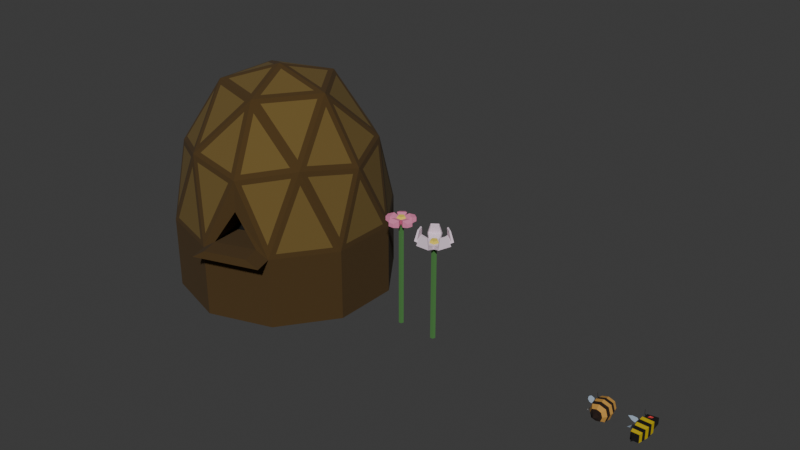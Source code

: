 # Source: CreativeCoding_Assets.blend  (saved by Blender 4.5.87; exported with 4.5.12 LTS)
import bpy
from mathutils import Matrix  # noqa: F401  (used for matrix-valued properties, if any)

bpy.ops.wm.read_factory_settings(use_empty=True)
scene = bpy.context.scene
scene.name = 'Scene'

# ---- collections
col_collection = bpy.data.collections.new('Collection'); scene.collection.children.link(col_collection)

# ---- materials (node trees are filled in below, after node groups)
mat_waspblack = bpy.data.materials.new('WaspBlack')
mat_waspyellow = bpy.data.materials.new('WaspYellow')
mat_waspeye = bpy.data.materials.new('WaspEye')
mat_beeblack = bpy.data.materials.new('BeeBlack')
mat_beeyellow = bpy.data.materials.new('BeeYellow')
mat_beewings = bpy.data.materials.new('BeeWings')
mat_beehivebrown = bpy.data.materials.new('BeehiveBrown')
mat_beehiveblack = bpy.data.materials.new('BeehiveBlack')
mat_beehivebrownlight = bpy.data.materials.new('BeehiveBrownLight')
mat_flowersgreen = bpy.data.materials.new('FlowersGreen')
mat_flowerpink = bpy.data.materials.new('FlowerPink')
mat_floweryellow = bpy.data.materials.new('FlowerYellow')
mat_flowerwhite = bpy.data.materials.new('FlowerWhite')

# ---- material node trees
mat_waspblack.use_nodes = True; mat_waspblack.node_tree.nodes.clear()
_N = mat_waspblack.node_tree.nodes; _L = mat_waspblack.node_tree.links
n0 = _N.new('ShaderNodeBsdfPrincipled'); n0.name = 'Principled BSDF'; n0.location = (-200, 100)
n0.inputs[0].default_value = (0.0, 0.0, 0.0, 1.0)
n0.inputs[2].default_value = 1.0
n1 = _N.new('ShaderNodeOutputMaterial'); n1.name = 'Material Output'; n1.location = (200, 100)
_L.new(n0.outputs[0], n1.inputs[0])
n1.is_active_output = True
mat_waspyellow.use_nodes = True; mat_waspyellow.node_tree.nodes.clear()
_N = mat_waspyellow.node_tree.nodes; _L = mat_waspyellow.node_tree.links
n0 = _N.new('ShaderNodeBsdfPrincipled'); n0.name = 'Principled BSDF'; n0.location = (-200, 100)
n0.inputs[0].default_value = (0.5574, 0.4155, 0.0, 1.0)
n0.inputs[2].default_value = 1.0
n1 = _N.new('ShaderNodeOutputMaterial'); n1.name = 'Material Output'; n1.location = (200, 100)
_L.new(n0.outputs[0], n1.inputs[0])
n1.is_active_output = True
mat_waspeye.use_nodes = True; mat_waspeye.node_tree.nodes.clear()
_N = mat_waspeye.node_tree.nodes; _L = mat_waspeye.node_tree.links
n0 = _N.new('ShaderNodeBsdfPrincipled'); n0.name = 'Principled BSDF'; n0.location = (-200, 100)
n0.inputs[0].default_value = (0.6432, 0.04292, 0.04292, 1.0)
n0.inputs[2].default_value = 1.0
n1 = _N.new('ShaderNodeOutputMaterial'); n1.name = 'Material Output'; n1.location = (200, 100)
_L.new(n0.outputs[0], n1.inputs[0])
n1.is_active_output = True
mat_beeblack.use_nodes = True; mat_beeblack.node_tree.nodes.clear()
_N = mat_beeblack.node_tree.nodes; _L = mat_beeblack.node_tree.links
n0 = _N.new('ShaderNodeBsdfPrincipled'); n0.name = 'Principled BSDF'; n0.location = (-200, 100)
n0.inputs[0].default_value = (0.01465, 0.005221, 0.002219, 1.0)
n0.inputs[2].default_value = 1.0
n1 = _N.new('ShaderNodeOutputMaterial'); n1.name = 'Material Output'; n1.location = (200, 100)
_L.new(n0.outputs[0], n1.inputs[0])
n1.is_active_output = True
mat_beeyellow.use_nodes = True; mat_beeyellow.node_tree.nodes.clear()
_N = mat_beeyellow.node_tree.nodes; _L = mat_beeyellow.node_tree.links
n0 = _N.new('ShaderNodeBsdfPrincipled'); n0.name = 'Principled BSDF'; n0.location = (-200, 100)
n0.inputs[0].default_value = (0.5577, 0.2865, 0.05578, 1.0)
n0.inputs[2].default_value = 1.0
n1 = _N.new('ShaderNodeOutputMaterial'); n1.name = 'Material Output'; n1.location = (200, 100)
_L.new(n0.outputs[0], n1.inputs[0])
n1.is_active_output = True
mat_beewings.use_nodes = True; mat_beewings.node_tree.nodes.clear()
_N = mat_beewings.node_tree.nodes; _L = mat_beewings.node_tree.links
n0 = _N.new('ShaderNodeBsdfPrincipled'); n0.name = 'Principled BSDF'; n0.location = (-200, 100)
n0.inputs[0].default_value = (0.346, 0.4389, 0.5577, 1.0)
n0.inputs[2].default_value = 1.0
n1 = _N.new('ShaderNodeOutputMaterial'); n1.name = 'Material Output'; n1.location = (200, 100)
_L.new(n0.outputs[0], n1.inputs[0])
n1.is_active_output = True
mat_beehivebrown.use_nodes = True; mat_beehivebrown.node_tree.nodes.clear()
_N = mat_beehivebrown.node_tree.nodes; _L = mat_beehivebrown.node_tree.links
n0 = _N.new('ShaderNodeBsdfPrincipled'); n0.name = 'Principled BSDF'; n0.location = (-200, 100)
n0.inputs[0].default_value = (0.06594, 0.03455, 0.00614, 1.0)
n0.inputs[2].default_value = 1.0
n1 = _N.new('ShaderNodeOutputMaterial'); n1.name = 'Material Output'; n1.location = (200, 100)
_L.new(n0.outputs[0], n1.inputs[0])
n1.is_active_output = True
mat_beehiveblack.use_nodes = True; mat_beehiveblack.node_tree.nodes.clear()
_N = mat_beehiveblack.node_tree.nodes; _L = mat_beehiveblack.node_tree.links
n0 = _N.new('ShaderNodeBsdfPrincipled'); n0.name = 'Principled BSDF'; n0.location = (-200, 100)
n0.inputs[0].default_value = (0.0, 0.0, 0.0, 1.0)
n0.inputs[2].default_value = 1.0
n1 = _N.new('ShaderNodeOutputMaterial'); n1.name = 'Material Output'; n1.location = (200, 100)
_L.new(n0.outputs[0], n1.inputs[0])
n1.is_active_output = True
mat_beehivebrownlight.use_nodes = True; mat_beehivebrownlight.node_tree.nodes.clear()
_N = mat_beehivebrownlight.node_tree.nodes; _L = mat_beehivebrownlight.node_tree.links
n0 = _N.new('ShaderNodeBsdfPrincipled'); n0.name = 'Principled BSDF'; n0.location = (-200, 100)
n0.inputs[0].default_value = (0.141, 0.09052, 0.02035, 1.0)
n0.inputs[2].default_value = 1.0
n1 = _N.new('ShaderNodeOutputMaterial'); n1.name = 'Material Output'; n1.location = (200, 100)
_L.new(n0.outputs[0], n1.inputs[0])
n1.is_active_output = True
mat_flowersgreen.use_nodes = True; mat_flowersgreen.node_tree.nodes.clear()
_N = mat_flowersgreen.node_tree.nodes; _L = mat_flowersgreen.node_tree.links
n0 = _N.new('ShaderNodeBsdfPrincipled'); n0.name = 'Principled BSDF'; n0.location = (-200, 100)
n0.inputs[0].default_value = (0.06894, 0.214, 0.05311, 1.0)
n0.inputs[2].default_value = 1.0
n1 = _N.new('ShaderNodeOutputMaterial'); n1.name = 'Material Output'; n1.location = (200, 100)
_L.new(n0.outputs[0], n1.inputs[0])
n1.is_active_output = True
mat_flowerpink.use_nodes = True; mat_flowerpink.node_tree.nodes.clear()
_N = mat_flowerpink.node_tree.nodes; _L = mat_flowerpink.node_tree.links
n0 = _N.new('ShaderNodeBsdfPrincipled'); n0.name = 'Principled BSDF'; n0.location = (-200, 100)
n0.inputs[0].default_value = (0.8, 0.2441, 0.4169, 1.0)
n0.inputs[2].default_value = 1.0
n1 = _N.new('ShaderNodeOutputMaterial'); n1.name = 'Material Output'; n1.location = (200, 100)
_L.new(n0.outputs[0], n1.inputs[0])
n1.is_active_output = True
mat_floweryellow.use_nodes = True; mat_floweryellow.node_tree.nodes.clear()
_N = mat_floweryellow.node_tree.nodes; _L = mat_floweryellow.node_tree.links
n0 = _N.new('ShaderNodeBsdfPrincipled'); n0.name = 'Principled BSDF'; n0.location = (-200, 100)
n0.inputs[0].default_value = (0.8, 0.641, 0.08282, 1.0)
n0.inputs[2].default_value = 1.0
n1 = _N.new('ShaderNodeOutputMaterial'); n1.name = 'Material Output'; n1.location = (200, 100)
_L.new(n0.outputs[0], n1.inputs[0])
n1.is_active_output = True
mat_flowerwhite.use_nodes = True; mat_flowerwhite.node_tree.nodes.clear()
_N = mat_flowerwhite.node_tree.nodes; _L = mat_flowerwhite.node_tree.links
n0 = _N.new('ShaderNodeBsdfPrincipled'); n0.name = 'Principled BSDF'; n0.location = (-200, 100)
n0.inputs[0].default_value = (0.8, 0.6475, 0.7601, 1.0)
n0.inputs[2].default_value = 1.0
n1 = _N.new('ShaderNodeOutputMaterial'); n1.name = 'Material Output'; n1.location = (200, 100)
_L.new(n0.outputs[0], n1.inputs[0])
n1.is_active_output = True

# ---- world
world_world = bpy.data.worlds.new('World'); scene.world = world_world
world_world.use_nodes = True; world_world.node_tree.nodes.clear()
_N = world_world.node_tree.nodes; _L = world_world.node_tree.links
n0 = _N.new('ShaderNodeOutputWorld'); n0.name = 'World Output'; n0.location = (300, 300)
n1 = _N.new('ShaderNodeBackground'); n1.name = 'Background'; n1.location = (10, 300)
n1.inputs[0].default_value = (0.05088, 0.05088, 0.05088, 1.0)
_L.new(n1.outputs[0], n0.inputs[0])
n0.is_active_output = True
world_world.color = (0.05088, 0.05088, 0.05088)
world_world.sun_shadow_jitter_overblur = 0.0

# ---- meshes
me_cube_003 = bpy.data.meshes.new('Cube.003')
me_cube_003.from_pydata([(0.2748, 1.823, -0.9843), (-0.5275, 1.73, -0.9344), (0.2774, 2.637, -0.7689), (-0.3283, 2.314, -1.003), (0.2748, 1.823, 0.9843), (-0.5275, 1.73, 0.9344), (0.2774, 2.637, 0.7689), (-0.3283, 2.314, 1.003), (1.201, 1.029, -1.201), (-1.201, 1.029, -1.201), (-1.201, 1.029, 1.201), (1.201, 1.029, 1.201), (1.201, -0.9668, -1.201), (-1.201, -0.9668, -1.201), (-1.201, -0.9668, 1.201), (1.201, -0.9668, 1.201), (0.8808, -3.693, -0.8808), (-0.8808, -3.693, -0.8808), (-0.8808, -3.693, 0.8808), (0.8808, -3.693, 0.8808), (0.2735, -4.329, -0.2735), (-0.2735, -4.329, -0.2735), (-0.2735, -4.329, 0.2735), (0.2735, -4.329, 0.2735), (-2.386e-07, -5.266, 1.067e-14), (-1.201, 0.03094, -1.201), (-1.201, 0.03094, 1.201), (1.201, 0.03094, 1.201), (1.201, 0.03094, -1.201), (1.089, -1.921, 1.089), (1.089, -1.921, -1.089), (-1.089, -1.921, -1.089), (-1.089, -1.921, 1.089), (0.9848, -2.807, 0.9848), (0.9848, -2.807, -0.9848), (-0.9848, -2.807, -0.9848), (-0.9848, -2.807, 0.9848), (1.0, 3.24, -0.6841), (1.0, 1.24, -1.0), (-1.0, 1.24, -1.0), (-1.0, 2.481, -1.0), (-1.0, 2.481, 1.0), (1.0, 3.24, 0.6841), (1.0, 1.24, 1.0), (-1.0, 1.24, 1.0)], [], [(0, 1, 3, 2), (37, 40, 41, 42), (6, 7, 5, 4), (44, 39, 9, 10), (37, 42, 43, 38), (41, 40, 39, 44), (26, 25, 13, 14), (43, 44, 10, 11), (39, 38, 8, 9), (38, 43, 11, 8), (34, 33, 19, 16), (27, 26, 14, 15), (28, 27, 15, 12), (25, 28, 12, 13), (17, 16, 20, 21), (35, 34, 16, 17), (36, 35, 17, 18), (33, 36, 18, 19), (22, 21, 24), (18, 17, 21, 22), (19, 18, 22, 23), (16, 19, 23, 20), (23, 22, 24), (20, 23, 24), (21, 20, 24), (9, 8, 28, 25), (8, 11, 27, 28), (11, 10, 26, 27), (10, 9, 25, 26), (15, 14, 32, 29), (14, 13, 31, 32), (13, 12, 30, 31), (12, 15, 29, 30), (29, 32, 36, 33), (32, 31, 35, 36), (31, 30, 34, 35), (30, 29, 33, 34), (0, 2, 37, 38), (1, 0, 38, 39), (3, 1, 39, 40), (2, 3, 40, 37), (7, 6, 42, 41), (6, 4, 43, 42), (5, 7, 41, 44), (4, 5, 44, 43)])
me_cube_003.polygons.foreach_set('material_index', [2, 0, 2, 0, 0, 0, 0, 0, 0, 0, 1, 0, 0, 0, 0, 1, 1, 1, 0, 0, 0, 0, 0, 0, 0, 1, 1, 1, 1, 1, 1, 1, 1, 0, 0, 0, 0, 0, 0, 0, 0, 0, 0, 0, 0])
_uv = me_cube_003.uv_layers.new(name='UVMap')
_uv.uv.foreach_set('vector', [0.4274, 0.05873, 0.5727, 0.0751, 0.5728, 0.1732, 0.4272, 0.1898, 0.375, 0.25, 0.625, 0.25, 0.625, 0.5, 0.375, 0.5, 0.4272, 0.5602, 0.5728, 0.5768, 0.5727, 0.6749, 0.4274, 0.6913, 0.625, 0.75, 0.875, 0.75, 0.875, 0.75, 0.625, 0.75, 0.125, 0.5, 0.375, 0.5, 0.375, 0.75, 0.125, 0.75, 0.625, 0.5, 0.875, 0.5, 0.875, 0.75, 0.625, 0.75, 0.625, 0.75, 0.875, 0.75, 0.875, 0.75, 0.625, 0.75, 0.375, 0.75, 0.625, 0.75, 0.625, 0.75, 0.375, 0.75, 0.625, 0.0, 0.375, 0.0, 0.375, 0.0, 0.625, 0.0, 0.125, 0.75, 0.375, 0.75, 0.375, 0.75, 0.125, 0.75, 0.125, 0.75, 0.375, 0.75, 0.375, 0.75, 0.125, 0.75, 0.375, 0.75, 0.625, 0.75, 0.625, 0.75, 0.375, 0.75, 0.125, 0.75, 0.375, 0.75, 0.375, 0.75, 0.125, 0.75, 0.625, 0.0, 0.375, 0.0, 0.375, 0.0, 0.625, 0.0, 0.625, 0.0, 0.375, 0.0, 0.375, 0.0, 0.625, 0.0, 0.625, 0.0, 0.375, 0.0, 0.375, 0.0, 0.625, 0.0, 0.625, 0.75, 0.875, 0.75, 0.875, 0.75, 0.625, 0.75, 0.375, 0.75, 0.625, 0.75, 0.625, 0.75, 0.375, 0.75, 0.625, 0.75, 0.875, 0.75, 0.625, 0.75, 0.625, 0.75, 0.875, 0.75, 0.875, 0.75, 0.625, 0.75, 0.375, 0.75, 0.625, 0.75, 0.625, 0.75, 0.375, 0.75, 0.125, 0.75, 0.375, 0.75, 0.375, 0.75, 0.125, 0.75, 0.375, 0.75, 0.625, 0.75, 0.375, 0.75, 0.125, 0.75, 0.375, 0.75, 0.125, 0.75, 0.625, 0.0, 0.375, 0.0, 0.625, 0.0, 0.625, 0.0, 0.375, 0.0, 0.375, 0.0, 0.625, 0.0, 0.125, 0.75, 0.375, 0.75, 0.375, 0.75, 0.125, 0.75, 0.375, 0.75, 0.625, 0.75, 0.625, 0.75, 0.375, 0.75, 0.625, 0.75, 0.875, 0.75, 0.875, 0.75, 0.625, 0.75, 0.375, 0.75, 0.625, 0.75, 0.625, 0.75, 0.375, 0.75, 0.625, 0.75, 0.875, 0.75, 0.875, 0.75, 0.625, 0.75, 0.625, 0.0, 0.375, 0.0, 0.375, 0.0, 0.625, 0.0, 0.125, 0.75, 0.375, 0.75, 0.375, 0.75, 0.125, 0.75, 0.375, 0.75, 0.625, 0.75, 0.625, 0.75, 0.375, 0.75, 0.625, 0.75, 0.875, 0.75, 0.875, 0.75, 0.625, 0.75, 0.625, 0.0, 0.375, 0.0, 0.375, 0.0, 0.625, 0.0, 0.125, 0.75, 0.375, 0.75, 0.375, 0.75, 0.125, 0.75, 0.4274, 0.05873, 0.4272, 0.1898, 0.375, 0.25, 0.375, 0.0, 0.5727, 0.0751, 0.4274, 0.05873, 0.375, 0.0, 0.625, 0.0, 0.5728, 0.1732, 0.5727, 0.0751, 0.625, 0.0, 0.625, 0.25, 0.4272, 0.1898, 0.5728, 0.1732, 0.625, 0.25, 0.375, 0.25, 0.5728, 0.5768, 0.4272, 0.5602, 0.375, 0.5, 0.625, 0.5, 0.4272, 0.5602, 0.4274, 0.6913, 0.375, 0.75, 0.375, 0.5, 0.5727, 0.6749, 0.5728, 0.5768, 0.625, 0.5, 0.625, 0.75, 0.4274, 0.6913, 0.5727, 0.6749, 0.625, 0.75, 0.375, 0.75])
me_cube_003.materials.append(mat_waspblack)
me_cube_003.materials.append(mat_waspyellow)
me_cube_003.materials.append(mat_waspeye)
me_cube_003.materials.append(None)
me_cube_003.update()
me_cube_004 = bpy.data.meshes.new('Cube.004')
me_cube_004.from_pydata([(0.9507, -2.459, -0.9507), (-0.9507, -2.459, -0.9507), (0.6051, 2.459, -0.6051), (-0.6051, 2.459, -0.6051), (0.9507, -2.459, 0.9507), (-0.9507, -2.459, 0.9507), (0.6051, 2.459, 0.6051), (-0.6051, 2.459, 0.6051), (0.7968, 2.459, -1.108e-07), (-0.7968, 2.459, 1.108e-07), (1.252, -2.459, -1.741e-07), (-1.252, -2.459, 1.741e-07), (-2.523e-07, -2.459, -1.252), (-3.264e-08, 2.459, -0.7968), (1.89e-07, 2.459, 0.7968), (9.593e-08, -2.459, 1.252), (-1.161e-07, -3.688, -1.147e-09), (8.376e-08, 2.635, -2.904e-14), (1.34, 1.693, -1.34), (1.575, -5.005e-08, -1.575), (1.409, -1.629, -1.409), (-1.409, -1.629, -1.409), (-1.575, 5.005e-08, -1.575), (-1.34, 1.693, -1.34), (1.409, -1.629, 1.409), (1.575, -5.005e-08, 1.575), (1.34, 1.693, 1.34), (-1.34, 1.693, 1.34), (-1.575, 5.005e-08, 1.575), (-1.409, -1.629, 1.409), (-1.765, 1.693, 2.455e-07), (-2.073, 6.59e-08, 2.883e-07), (-1.855, -1.629, 2.58e-07), (1.765, 1.693, -2.455e-07), (2.073, -6.59e-08, -2.883e-07), (1.855, -1.629, -2.58e-07), (2.993e-07, 1.693, 1.765), (2.883e-07, 1.368e-14, 2.073), (2.062e-07, -1.629, 1.855), (-3.098e-07, -1.629, -1.855), (-2.883e-07, -1.368e-14, -2.073), (-1.917e-07, 1.693, -1.765), (0.5388, -2.701, -0.5388), (-0.5388, -2.701, -0.5388), (0.5388, -2.701, 0.5388), (-0.5388, -2.701, 0.5388), (0.8079, -2.622, -1.124e-07), (-0.8079, -2.622, 1.124e-07), (-1.957e-07, -2.622, -0.8079), (2.901e-08, -2.622, 0.8079), (-1.686, 1.44, 0.3709), (-1.601, 1.44, 0.6042), (-2.842, 2.904, 0.8476), (-2.793, 2.904, 0.9822), (-2.269, 1.801, 0.6168), (-2.206, 1.801, 0.7907), (-2.269, 1.801, -0.6169), (-2.206, 1.801, -0.7907), (-2.842, 2.904, -0.8476), (-2.793, 2.904, -0.9822), (-1.686, 1.44, -0.371), (-1.601, 1.44, -0.6042), (1.457, 0.8464, -1.457), (-1.457, 0.8464, -1.457), (1.457, 0.8464, 1.457), (-1.457, 0.8464, 1.457), (-1.919, 0.8464, 2.669e-07), (1.919, 0.8464, -2.669e-07), (2.938e-07, 0.8464, 1.919), (-2.4e-07, 0.8464, -1.919), (1.492, -0.8147, -1.492), (-1.492, -0.8147, -1.492), (1.492, -0.8147, 1.492), (-1.492, -0.8147, 1.492), (-1.964, -0.8147, 2.732e-07), (1.964, -0.8147, -2.732e-07), (2.473e-07, -0.8147, 1.964), (-2.991e-07, -0.8147, -1.964), (-2.643, 2.43, 0.9211), (-2.688, 2.43, 0.7984), (-2.655, 2.563, 1.064), (-2.789, 2.563, 0.6958), (-2.718, 2.729, 1.087), (-2.852, 2.729, 0.7187), (-2.688, 2.43, -0.7984), (-2.643, 2.43, -0.9211), (-2.789, 2.563, -0.6959), (-2.655, 2.563, -1.065), (-2.852, 2.729, -0.7188), (-2.718, 2.729, -1.087)], [], [(41, 23, 3, 13), (17, 9, 7, 14), (38, 29, 5, 15), (10, 4, 44, 46), (35, 24, 4, 10), (32, 21, 1, 11), (29, 32, 11, 5), (20, 35, 10, 0), (1, 12, 48, 43), (13, 3, 9, 17), (2, 13, 17, 8), (15, 5, 45, 49), (0, 10, 46, 42), (24, 38, 15, 4), (8, 17, 14, 6), (18, 41, 13, 2), (0, 12, 39, 20), (70, 77, 40, 19), (62, 69, 41, 18), (6, 14, 36, 26), (64, 68, 37, 25), (72, 76, 38, 24), (2, 8, 33, 18), (62, 67, 34, 19), (70, 75, 35, 20), (7, 9, 30, 27), (65, 66, 31, 28), (73, 74, 32, 29), (9, 3, 23, 30), (66, 63, 22, 31), (74, 71, 21, 32), (8, 6, 26, 33), (67, 64, 25, 34), (75, 72, 24, 35), (14, 7, 27, 36), (68, 65, 28, 37), (76, 73, 29, 38), (12, 1, 21, 39), (77, 71, 22, 40), (69, 63, 23, 41), (47, 43, 48, 16), (46, 44, 49, 16), (5, 11, 47, 45), (11, 1, 43, 47), (12, 0, 42, 48), (4, 15, 49, 44), (83, 82, 53, 52), (50, 51, 55, 54), (61, 60, 56, 57), (89, 88, 58, 59), (45, 47, 16, 49), (42, 46, 16, 48), (40, 22, 63, 69), (36, 27, 65, 68), (33, 26, 64, 67), (30, 23, 63, 66), (27, 30, 66, 65), (18, 33, 67, 62), (26, 36, 68, 64), (19, 40, 69, 62), (39, 21, 71, 77), (37, 28, 73, 76), (34, 25, 72, 75), (31, 22, 71, 74), (28, 31, 74, 73), (19, 34, 75, 70), (25, 37, 76, 72), (20, 39, 77, 70), (54, 55, 78, 79), (79, 78, 80, 81), (81, 80, 82, 83), (57, 56, 84, 85), (85, 84, 86, 87), (87, 86, 88, 89)])
me_cube_004.polygons.foreach_set('material_index', [0, 0, 1, 0, 1, 1, 1, 1, 0, 0, 0, 0, 0, 1, 0, 0, 1, 1, 1, 0, 0, 0, 0, 0, 0, 0, 0, 0, 0, 0, 0, 0, 0, 0, 0, 0, 0, 1, 1, 1, 0, 0, 0, 0, 0, 0, 1, 0, 0, 1, 0, 0, 0, 1, 1, 1, 1, 1, 1, 0, 0, 1, 1, 1, 1, 1, 1, 0, 0, 1, 1, 0, 1, 1])
_k = set([(0, 10), (0, 12), (1, 11), (1, 12), (4, 10), (4, 15), (5, 11), (5, 15), (10, 35), (16, 46), (18, 33), (18, 41), (23, 30), (23, 41), (26, 33), (26, 36), (27, 30), (27, 36), (33, 67), (34, 67), (34, 75), (35, 75), (42, 46), (42, 48), (43, 47), (43, 48), (44, 46), (44, 49), (45, 47), (45, 49), (50, 51), (50, 54), (51, 55), (52, 53), (52, 83), (53, 82), (54, 79), (55, 78), (56, 60), (56, 84), (57, 61), (57, 85), (58, 59), (58, 88), (59, 89), (60, 61), (78, 80), (79, 81), (80, 82), (81, 83), (84, 86), (85, 87), (86, 88), (87, 89)])
me_cube_004.attributes.new('sharp_edge', 'BOOLEAN', 'EDGE').data.foreach_set('value', [ (min(e.vertices), max(e.vertices)) in _k for e in me_cube_004.edges])
_uv = me_cube_004.uv_layers.new(name='UVMap')
_uv.uv.foreach_set('vector', [0.7221, 0.8271, 0.6852, 0.9406, 0.6185, 0.8741, 0.6325, 0.8272, 0.5716, 0.8273, 0.5717, 0.8883, 0.5248, 0.8742, 0.5106, 0.8274, 0.08969, 0.273, 0.08969, 0.3893, 0.0169, 0.3893, 0.0169, 0.273, 0.6236, 0.4675, 0.7013, 0.4912, 0.6674, 0.5261, 0.6242, 0.5045, 0.08969, 0.04031, 0.08969, 0.1566, 0.0169, 0.1566, 0.0169, 0.04031, 0.08969, 0.5056, 0.08969, 0.622, 0.0169, 0.622, 0.0169, 0.5056, 0.08969, 0.3893, 0.08969, 0.5056, 0.0169, 0.5056, 0.0169, 0.3893, 0.08969, 0.8546, 0.08969, 0.971, 0.0169, 0.971, 0.0169, 0.8546, 0.5489, 0.6473, 0.5233, 0.5708, 0.5602, 0.5704, 0.5828, 0.6124, 0.6325, 0.8272, 0.6185, 0.8741, 0.5717, 0.8883, 0.5716, 0.8273, 0.6184, 0.7804, 0.6325, 0.8272, 0.5716, 0.8273, 0.5715, 0.7664, 0.7268, 0.5677, 0.7032, 0.6448, 0.6682, 0.6108, 0.6899, 0.5681, 0.547, 0.4937, 0.6236, 0.4675, 0.6242, 0.5045, 0.582, 0.5277, 0.08969, 0.1566, 0.08969, 0.273, 0.0169, 0.273, 0.0169, 0.1566, 0.5715, 0.7664, 0.5716, 0.8273, 0.5106, 0.8274, 0.5247, 0.7806, 0.6849, 0.7137, 0.7221, 0.8271, 0.6325, 0.8272, 0.6184, 0.7804, 0.0169, 0.8546, 0.0169, 0.7383, 0.08969, 0.7383, 0.08969, 0.8546, 0.1399, 0.8546, 0.1399, 0.7383, 0.1901, 0.7383, 0.1901, 0.8546, 0.243, 0.8546, 0.243, 0.7383, 0.296, 0.7383, 0.296, 0.8546, 0.5247, 0.7806, 0.5106, 0.8274, 0.4211, 0.8275, 0.458, 0.714, 0.243, 0.1566, 0.243, 0.273, 0.1901, 0.273, 0.1901, 0.1566, 0.1399, 0.1566, 0.1399, 0.273, 0.08969, 0.273, 0.08969, 0.1566, 0.6184, 0.7804, 0.5715, 0.7664, 0.5714, 0.6768, 0.6849, 0.7137, 0.243, 0.8546, 0.243, 0.971, 0.1901, 0.971, 0.1901, 0.8546, 0.1399, 0.8546, 0.1399, 0.971, 0.08969, 0.971, 0.08969, 0.8546, 0.5248, 0.8742, 0.5717, 0.8883, 0.5718, 0.9778, 0.4583, 0.9409, 0.243, 0.3893, 0.243, 0.5056, 0.1901, 0.5056, 0.1901, 0.3893, 0.1399, 0.3893, 0.1399, 0.5056, 0.08969, 0.5056, 0.08969, 0.3893, 0.5717, 0.8883, 0.6185, 0.8741, 0.6852, 0.9406, 0.5718, 0.9778, 0.243, 0.5056, 0.243, 0.622, 0.1901, 0.622, 0.1901, 0.5056, 0.1399, 0.5056, 0.1399, 0.622, 0.08969, 0.622, 0.08969, 0.5056, 0.5715, 0.7664, 0.5247, 0.7806, 0.458, 0.714, 0.5714, 0.6768, 0.243, 0.04031, 0.243, 0.1566, 0.1901, 0.1566, 0.1901, 0.04031, 0.1399, 0.04031, 0.1399, 0.1566, 0.08969, 0.1566, 0.08969, 0.04031, 0.5106, 0.8274, 0.5248, 0.8742, 0.4583, 0.9409, 0.4211, 0.8275, 0.243, 0.273, 0.243, 0.3893, 0.1901, 0.3893, 0.1901, 0.273, 0.1399, 0.273, 0.1399, 0.3893, 0.08969, 0.3893, 0.08969, 0.273, 0.0169, 0.7383, 0.0169, 0.622, 0.08969, 0.622, 0.08969, 0.7383, 0.1399, 0.7383, 0.1399, 0.622, 0.1901, 0.622, 0.1901, 0.7383, 0.243, 0.7383, 0.243, 0.622, 0.296, 0.622, 0.296, 0.7383, 0.4063, 0.6889, 0.3618, 0.6701, 0.3259, 0.6378, 0.4063, 0.6, 0.4747, 0.5434, 0.4887, 0.5896, 0.4867, 0.6378, 0.4063, 0.6, 0.7032, 0.6448, 0.6265, 0.671, 0.6259, 0.634, 0.6682, 0.6108, 0.6265, 0.671, 0.5489, 0.6473, 0.5828, 0.6124, 0.6259, 0.634, 0.5233, 0.5708, 0.547, 0.4937, 0.582, 0.5277, 0.5602, 0.5704, 0.7013, 0.4912, 0.7268, 0.5677, 0.6899, 0.5681, 0.6674, 0.5261, 0.3308, 0.9559, 0.3787, 0.9559, 0.3787, 0.9675, 0.3308, 0.9675, 0.3308, 0.8261, 0.3787, 0.8261, 0.3787, 0.9012, 0.3308, 0.9012, 0.3308, 0.8261, 0.3787, 0.8261, 0.3787, 0.9012, 0.3308, 0.9012, 0.3308, 0.9559, 0.3787, 0.9559, 0.3787, 0.9675, 0.3308, 0.9675, 0.4508, 0.6701, 0.4063, 0.6889, 0.4063, 0.6, 0.4867, 0.6378, 0.3239, 0.5896, 0.3379, 0.5434, 0.4063, 0.6, 0.3259, 0.6378, 0.1901, 0.7383, 0.1901, 0.622, 0.243, 0.622, 0.243, 0.7383, 0.296, 0.273, 0.296, 0.3893, 0.243, 0.3893, 0.243, 0.273, 0.296, 0.04031, 0.296, 0.1566, 0.243, 0.1566, 0.243, 0.04031, 0.296, 0.5056, 0.296, 0.622, 0.243, 0.622, 0.243, 0.5056, 0.296, 0.3893, 0.296, 0.5056, 0.243, 0.5056, 0.243, 0.3893, 0.296, 0.8546, 0.296, 0.971, 0.243, 0.971, 0.243, 0.8546, 0.296, 0.1566, 0.296, 0.273, 0.243, 0.273, 0.243, 0.1566, 0.1901, 0.8546, 0.1901, 0.7383, 0.243, 0.7383, 0.243, 0.8546, 0.08969, 0.7383, 0.08969, 0.622, 0.1399, 0.622, 0.1399, 0.7383, 0.1901, 0.273, 0.1901, 0.3893, 0.1399, 0.3893, 0.1399, 0.273, 0.1901, 0.04031, 0.1901, 0.1566, 0.1399, 0.1566, 0.1399, 0.04031, 0.1901, 0.5056, 0.1901, 0.622, 0.1399, 0.622, 0.1399, 0.5056, 0.1901, 0.3893, 0.1901, 0.5056, 0.1399, 0.5056, 0.1399, 0.3893, 0.1901, 0.8546, 0.1901, 0.971, 0.1399, 0.971, 0.1399, 0.8546, 0.1901, 0.1566, 0.1901, 0.273, 0.1399, 0.273, 0.1399, 0.1566, 0.08969, 0.8546, 0.08969, 0.7383, 0.1399, 0.7383, 0.1399, 0.8546, 0.3308, 0.9012, 0.3787, 0.9012, 0.3787, 0.9343, 0.3308, 0.9343, 0.3308, 0.9343, 0.3787, 0.9343, 0.3787, 0.9443, 0.3308, 0.9443, 0.3308, 0.9443, 0.3787, 0.9443, 0.3787, 0.9559, 0.3308, 0.9559, 0.3308, 0.9012, 0.3787, 0.9012, 0.3787, 0.9343, 0.3308, 0.9343, 0.3308, 0.9343, 0.3787, 0.9343, 0.3787, 0.9443, 0.3308, 0.9443, 0.3308, 0.9443, 0.3787, 0.9443, 0.3787, 0.9559, 0.3308, 0.9559])
me_cube_004.materials.append(mat_beeblack)
me_cube_004.materials.append(mat_beeyellow)
me_cube_004.update()
me_plane_001 = bpy.data.meshes.new('Plane.001')
me_plane_001.from_pydata([(-1.068, 1.273, -0.8099), (-1.32e-07, 1.231e-07, -0.6416), (-1.068, 1.273, -1.19), (-4.34e-07, 6.499e-08, -1.358), (-0.534, 0.6364, -0.1706), (-0.534, 0.6364, -1.829), (-0.9128, 1.088, -1.669), (-0.9128, 1.088, -0.331)], [], [(4, 1, 3, 5), (7, 4, 5, 6), (0, 7, 6, 2)])
_uv = me_plane_001.uv_layers.new(name='UVMap')
_uv.uv.foreach_set('vector', [0.3212, 0.4375, 0.3212, 0.3723, 0.4783, 0.3723, 0.4783, 0.4375, 0.3212, 0.4701, 0.3212, 0.4375, 0.4783, 0.4375, 0.4783, 0.4701, 0.3212, 0.5027, 0.3212, 0.4701, 0.4783, 0.4701, 0.4783, 0.5027])
me_plane_001.materials.append(mat_beewings)
me_plane_001.update()
me_icosphere = bpy.data.meshes.new('Icosphere')
me_icosphere.from_pydata([(0.0, 23.73, 0.03519), (13.95, 19.2, 0.03519), (-22.57, 7.333, 0.03519), (-13.95, 19.2, 0.03519), (-13.95, -19.2, 0.03519), (6.666, -20.51, 24.47), (-17.17, -12.48, 31.02), (-17.17, 12.48, 31.02), (6.559, 20.19, 31.02), (21.22, 0.0, 31.02), (0.0, 0.0, 48.36), (-22.57, -7.333, 0.03519), (13.95, -19.2, 0.03519), (0.0, -23.73, 0.03519), (22.57, 7.333, 0.03519), (22.57, -7.333, 0.03519), (22.57, -7.333, 15.66), (22.57, 7.333, 15.66), (2.519, -22.76, 17.35), (11.34, -19.89, 17.35), (-22.57, -7.333, 15.66), (-13.95, -19.2, 15.66), (-13.95, 19.2, 15.66), (-22.57, 7.333, 15.66), (13.95, 19.2, 15.66), (0.0, 23.73, 15.66), (16.33, -11.86, 32.88), (-6.238, -19.2, 32.88), (-20.19, 0.0, 32.88), (-6.238, 19.2, 32.88), (16.33, 11.86, 32.88), (3.855, -11.86, 44.81), (12.48, 0.0, 44.81), (-10.09, -7.333, 44.81), (-10.09, 7.333, 44.81), (3.855, 11.86, 44.81), (13.95, -19.2, 15.66), (6.559, -20.19, 31.02), (0.0, -23.73, 15.66), (8.939, -12.51, 16.67), (4.267, -13.13, 23.79), (0.1208, -15.37, 16.67), (1.332, -27.81, 15.65), (15.28, -23.28, 15.65), (3.851, -26.84, 17.35), (12.67, -23.97, 17.35), (7.22, -18.89, 32.13), (14.58, -12.63, 33.53), (5.186, -12.63, 42.51), (-15.73, -12.7, 32.13), (-7.506, -17.76, 33.53), (-10.41, -8.834, 42.51), (-16.95, 11.04, 32.13), (-19.21, 1.649, 33.53), (-11.62, 7.168, 42.51), (5.262, 19.53, 32.13), (-4.369, 18.78, 33.53), (3.227, 13.26, 42.51), (20.2, 1.03, 32.13), (16.51, 9.959, 33.53), (13.61, 1.03, 42.51), (10.47, 1.045, 45.17), (4.23, 9.639, 45.17), (1.438, 1.045, 47.73), (12.05, 1.76, 44.0), (15.02, 10.91, 34.8), (5.397, 10.91, 44.0), (14.58, 12.63, 33.53), (7.22, 18.89, 32.13), (5.186, 12.63, 42.51), (2.243, 10.28, 45.17), (-7.86, 7.002, 45.17), (-0.5492, 1.69, 47.73), (2.049, 12.0, 44.0), (-5.738, 17.66, 34.8), (-8.711, 8.505, 44.0), (-7.506, 17.76, 33.53), (-15.73, 12.7, 32.13), (-10.41, 8.834, 42.51), (-9.088, 5.312, 45.17), (-9.088, -5.312, 45.17), (-1.777, 0.0, 47.73), (-10.78, 5.657, 44.0), (-18.57, 0.0, 34.8), (-10.78, -5.657, 44.0), (-19.21, -1.649, 33.53), (-16.95, -11.04, 32.13), (-11.62, -7.168, 42.51), (-7.86, -7.002, 45.17), (2.243, -10.28, 45.17), (-0.5492, -1.69, 47.73), (-8.711, -8.505, 44.0), (-5.738, -17.66, 34.8), (2.049, -12.0, 44.0), (-4.369, -18.78, 33.53), (5.262, -19.53, 32.13), (3.227, -13.26, 42.51), (4.23, -9.639, 45.17), (10.47, -1.045, 45.17), (1.438, -1.045, 47.73), (5.397, -10.91, 44.0), (15.02, -10.91, 34.8), (12.05, -1.76, 44.0), (16.51, -9.959, 33.53), (20.2, -1.03, 32.13), (13.61, -1.03, 42.51), (21.92, 7.031, 18.55), (17.19, 10.47, 31.6), (20.9, 1.472, 30.19), (21.51, 8.545, 16.71), (14.77, 17.81, 16.71), (16.63, 12.09, 30.17), (13.46, 18.67, 18.55), (7.858, 19.42, 30.19), (15.27, 13.11, 31.6), (0.08538, 23.02, 18.55), (-4.643, 19.58, 31.6), (5.057, 20.33, 30.19), (-1.481, 23.1, 16.71), (-12.38, 19.56, 16.71), (-6.354, 19.56, 30.17), (-13.6, 18.57, 18.55), (-16.04, 13.47, 30.19), (-7.753, 18.57, 31.6), (-21.86, 7.194, 18.55), (-20.06, 1.635, 31.6), (-17.77, 11.09, 30.19), (-22.42, 5.728, 16.71), (-22.42, -5.728, 16.71), (-20.56, 0.0, 30.17), (-21.86, -7.194, 18.55), (-17.77, -11.09, 30.19), (-20.06, -1.635, 31.6), (-13.6, -18.57, 18.55), (-7.753, -18.57, 31.6), (-16.04, -13.47, 30.19), (-12.38, -19.56, 16.71), (-1.481, -23.1, 16.71), (-6.354, -19.56, 30.17), (0.08538, -23.02, 18.55), (5.057, -20.33, 30.19), (-4.643, -19.58, 31.6), (13.46, -18.67, 18.55), (15.27, -13.11, 31.6), (7.858, -19.42, 30.19), (14.77, -17.81, 16.71), (21.51, -8.545, 16.71), (16.63, -12.09, 30.17), (21.92, -7.031, 18.55), (20.9, -1.472, 30.19), (17.19, -10.47, 31.6), (12.32, 19.63, 16.72), (1.574, 23.12, 16.72), (6.625, 20.39, 28.55), (-14.86, 17.78, 16.72), (-21.5, 8.642, 16.72), (-17.35, 12.6, 28.55), (-21.5, -8.642, 16.72), (-14.86, -17.78, 16.72), (-17.35, -12.6, 28.55), (22.48, -5.647, 16.72), (22.48, 5.647, 16.72), (21.44, 0.0, 28.55)], [], [(36, 38, 13, 12), (20, 23, 2, 11), (38, 21, 4, 13), (17, 16, 15, 14), (16, 36, 12, 15), (46, 47, 48), (49, 50, 51), (52, 53, 54), (55, 56, 57), (58, 59, 60), (61, 62, 63), (64, 65, 66), (67, 68, 69), (70, 71, 72), (73, 74, 75), (76, 77, 78), (79, 80, 81), (82, 83, 84), (85, 86, 87), (88, 89, 90), (91, 92, 93), (94, 95, 96), (97, 98, 99), (100, 101, 102), (103, 104, 105), (106, 107, 108), (109, 110, 111), (112, 113, 114), (115, 116, 117), (118, 119, 120), (121, 122, 123), (124, 125, 126), (127, 128, 129), (130, 131, 132), (133, 134, 135), (136, 137, 138), (139, 140, 141), (142, 143, 144), (145, 146, 147), (148, 149, 150), (151, 152, 153), (25, 24, 1, 0), (154, 155, 156), (23, 22, 3, 2), (157, 158, 159), (24, 17, 14, 1), (18, 19, 39, 41), (22, 25, 0, 3), (160, 161, 162), (21, 20, 11, 4), (15, 12, 13, 4, 11, 2, 3, 0, 1, 14), (5, 19, 36, 37), (18, 5, 37, 38), (36, 19, 45, 43), (41, 39, 40), (5, 18, 41, 40), (19, 5, 40, 39), (45, 44, 42, 43), (19, 18, 44, 45), (38, 36, 43, 42), (18, 38, 42, 44), (37, 26, 47, 46), (26, 31, 48, 47), (31, 37, 46, 48), (6, 27, 50, 49), (27, 33, 51, 50), (33, 6, 49, 51), (7, 28, 53, 52), (28, 34, 54, 53), (34, 7, 52, 54), (8, 29, 56, 55), (29, 35, 57, 56), (35, 8, 55, 57), (9, 30, 59, 58), (30, 32, 60, 59), (32, 9, 58, 60), (32, 35, 62, 61), (35, 10, 63, 62), (10, 32, 61, 63), (32, 30, 65, 64), (30, 35, 66, 65), (35, 32, 64, 66), (30, 8, 68, 67), (8, 35, 69, 68), (35, 30, 67, 69), (35, 34, 71, 70), (34, 10, 72, 71), (10, 35, 70, 72), (35, 29, 74, 73), (29, 34, 75, 74), (34, 35, 73, 75), (29, 7, 77, 76), (7, 34, 78, 77), (34, 29, 76, 78), (34, 33, 80, 79), (33, 10, 81, 80), (10, 34, 79, 81), (34, 28, 83, 82), (28, 33, 84, 83), (33, 34, 82, 84), (28, 6, 86, 85), (6, 33, 87, 86), (33, 28, 85, 87), (33, 31, 89, 88), (31, 10, 90, 89), (10, 33, 88, 90), (33, 27, 92, 91), (27, 31, 93, 92), (31, 33, 91, 93), (27, 37, 95, 94), (37, 31, 96, 95), (31, 27, 94, 96), (31, 32, 98, 97), (32, 10, 99, 98), (10, 31, 97, 99), (31, 26, 101, 100), (26, 32, 102, 101), (32, 31, 100, 102), (26, 9, 104, 103), (9, 32, 105, 104), (32, 26, 103, 105), (17, 30, 107, 106), (30, 9, 108, 107), (9, 17, 106, 108), (17, 24, 110, 109), (24, 30, 111, 110), (30, 17, 109, 111), (24, 8, 113, 112), (8, 30, 114, 113), (30, 24, 112, 114), (25, 29, 116, 115), (29, 8, 117, 116), (8, 25, 115, 117), (25, 22, 119, 118), (22, 29, 120, 119), (29, 25, 118, 120), (22, 7, 122, 121), (7, 29, 123, 122), (29, 22, 121, 123), (23, 28, 125, 124), (28, 7, 126, 125), (7, 23, 124, 126), (23, 20, 128, 127), (20, 28, 129, 128), (28, 23, 127, 129), (20, 6, 131, 130), (6, 28, 132, 131), (28, 20, 130, 132), (21, 27, 134, 133), (27, 6, 135, 134), (6, 21, 133, 135), (21, 38, 137, 136), (38, 27, 138, 137), (27, 21, 136, 138), (38, 37, 140, 139), (37, 27, 141, 140), (27, 38, 139, 141), (36, 26, 143, 142), (26, 37, 144, 143), (37, 36, 142, 144), (36, 16, 146, 145), (16, 26, 147, 146), (26, 36, 145, 147), (16, 9, 149, 148), (9, 26, 150, 149), (26, 16, 148, 150), (24, 25, 152, 151), (25, 8, 153, 152), (8, 24, 151, 153), (22, 23, 155, 154), (23, 7, 156, 155), (7, 22, 154, 156), (20, 21, 158, 157), (21, 6, 159, 158), (6, 20, 157, 159), (16, 17, 161, 160), (17, 9, 162, 161), (9, 16, 160, 162)])
me_icosphere.polygons.foreach_set('material_index', [0, 0, 0, 0, 0, 2, 2, 2, 2, 2, 2, 2, 2, 2, 2, 2, 2, 2, 2, 2, 2, 2, 2, 2, 2, 2, 2, 2, 2, 2, 2, 2, 2, 2, 2, 2, 2, 2, 2, 2, 2, 0, 2, 0, 2, 0, 0, 0, 2, 0, 0, 0, 0, 0, 1, 0, 0, 0, 0, 0, 0, 0, 0, 0, 0, 0, 0, 0, 0, 0, 0, 0, 0, 0, 0, 0, 0, 0, 0, 0, 0, 0, 0, 0, 0, 0, 0, 0, 0, 0, 0, 0, 0, 0, 0, 0, 0, 0, 0, 0, 0, 0, 0, 0, 0, 0, 0, 0, 0, 0, 0, 0, 0, 0, 0, 0, 0, 0, 0, 0, 0, 0, 0, 0, 0, 0, 0, 0, 0, 0, 0, 0, 0, 0, 0, 0, 0, 0, 0, 0, 0, 0, 0, 0, 0, 0, 0, 0, 0, 0, 0, 0, 0, 0, 0, 0, 0, 0, 0, 0, 0, 0, 0, 0, 0, 0, 0, 0, 0, 0, 0, 0, 0, 0, 0, 0, 0, 0])
_uv = me_icosphere.uv_layers.new(name='UVMap')
_uv.uv.foreach_set('vector', [0.2273, 0.2362, 0.1364, 0.2362, 0.1364, 0.2362, 0.2273, 0.2362, 0.8636, 0.2362, 0.7727, 0.2362, 0.7727, 0.2362, 0.8636, 0.2362, 0.1364, 0.2362, 0.04546, 0.2362, 0.04546, 0.2362, 0.1364, 0.2362, 0.4091, 0.2362, 0.3182, 0.2362, 0.3182, 0.2362, 0.4091, 0.2362, 0.3182, 0.2362, 0.2273, 0.2362, 0.2273, 0.2362, 0.3182, 0.2362, 0.1928, 0.3203, 0.2613, 0.3203, 0.227, 0.3796, 0.01102, 0.3203, 0.07944, 0.3203, 0.04523, 0.3796, 0.7383, 0.3203, 0.8067, 0.3203, 0.7725, 0.3796, 0.5565, 0.3203, 0.6249, 0.3203, 0.5907, 0.3796, 0.3747, 0.3203, 0.4431, 0.3203, 0.4089, 0.3796, 0.4216, 0.4015, 0.4875, 0.4015, 0.4545, 0.4585, 0.4195, 0.3883, 0.4545, 0.3276, 0.4896, 0.3883, 0.466, 0.3203, 0.5344, 0.3203, 0.5002, 0.3796, 0.6034, 0.4015, 0.6693, 0.4015, 0.6364, 0.4585, 0.6013, 0.3883, 0.6364, 0.3276, 0.6714, 0.3883, 0.6478, 0.3203, 0.7163, 0.3203, 0.682, 0.3796, 0.7853, 0.4015, 0.8511, 0.4015, 0.8182, 0.4585, 0.7831, 0.3883, 0.8182, 0.3276, 0.8532, 0.3883, 0.8297, 0.3203, 0.8981, 0.3203, 0.8639, 0.3796, 0.05798, 0.4015, 0.1238, 0.4015, 0.09091, 0.4585, 0.05584, 0.3883, 0.09091, 0.3276, 0.126, 0.3883, 0.1024, 0.3203, 0.1708, 0.3203, 0.1366, 0.3796, 0.2398, 0.4015, 0.3057, 0.4015, 0.2727, 0.4585, 0.2377, 0.3883, 0.2727, 0.3276, 0.3078, 0.3883, 0.2842, 0.3203, 0.3526, 0.3203, 0.3184, 0.3796, 0.4087, 0.2502, 0.4431, 0.3099, 0.3742, 0.3099, 0.419, 0.241, 0.4901, 0.241, 0.4545, 0.3025, 0.5004, 0.2502, 0.5349, 0.3099, 0.4659, 0.3099, 0.5905, 0.2502, 0.625, 0.3099, 0.556, 0.3099, 0.6009, 0.241, 0.6719, 0.241, 0.6364, 0.3025, 0.6822, 0.2502, 0.7167, 0.3099, 0.6478, 0.3099, 0.7723, 0.2502, 0.8068, 0.3099, 0.7379, 0.3099, 0.7827, 0.241, 0.8537, 0.241, 0.8182, 0.3025, 0.864, 0.2502, 0.8985, 0.3099, 0.8296, 0.3099, 0.04505, 0.2502, 0.07951, 0.3099, 0.01059, 0.3099, 0.0554, 0.241, 0.1264, 0.241, 0.09091, 0.3025, 0.1368, 0.2502, 0.1712, 0.3099, 0.1023, 0.3099, 0.2269, 0.2502, 0.2613, 0.3099, 0.1924, 0.3099, 0.2372, 0.241, 0.3082, 0.241, 0.2727, 0.3025, 0.3186, 0.2502, 0.353, 0.3099, 0.2841, 0.3099, 0.5104, 0.2416, 0.5805, 0.2416, 0.5455, 0.3023, 0.5909, 0.2362, 0.5, 0.2362, 0.5, 0.2362, 0.5909, 0.2362, 0.6923, 0.2416, 0.7623, 0.2416, 0.7273, 0.3023, 0.7727, 0.2362, 0.6818, 0.2362, 0.6818, 0.2362, 0.7727, 0.2362, 0.8741, 0.2416, 0.9441, 0.2416, 0.9091, 0.3023, 0.5, 0.2362, 0.4091, 0.2362, 0.4091, 0.2362, 0.5, 0.2362, 0.1531, 0.2449, 0.2106, 0.2449, 0.2106, 0.2449, 0.1531, 0.2449, 0.6818, 0.2362, 0.5909, 0.2362, 0.5909, 0.2362, 0.6818, 0.2362, 0.3286, 0.2416, 0.3986, 0.2416, 0.3636, 0.3023, 0.9545, 0.2362, 0.8636, 0.2362, 0.8636, 0.2362, 0.9545, 0.2362, 0.3182, 0.2362, 0.2273, 0.2362, 0.1364, 0.2362, 0.04546, 0.2362, 0.8636, 0.2362, 0.7727, 0.2362, 0.6818, 0.2362, 0.5909, 0.2362, 0.5, 0.2362, 0.4091, 0.2362, 0.1818, 0.2947, 0.2106, 0.2449, 0.2273, 0.2362, 0.1818, 0.3149, 0.1531, 0.2449, 0.1818, 0.2947, 0.1818, 0.3149, 0.1364, 0.2362, 0.2273, 0.2362, 0.2106, 0.2449, 0.2106, 0.2449, 0.2273, 0.2362, 0.1531, 0.2449, 0.2106, 0.2449, 0.1818, 0.2947, 0.1818, 0.2947, 0.1531, 0.2449, 0.1531, 0.2449, 0.1818, 0.2947, 0.2106, 0.2449, 0.1818, 0.2947, 0.1818, 0.2947, 0.2106, 0.2449, 0.2106, 0.2449, 0.1531, 0.2449, 0.1364, 0.2362, 0.2273, 0.2362, 0.2106, 0.2449, 0.1531, 0.2449, 0.1531, 0.2449, 0.2106, 0.2449, 0.1364, 0.2362, 0.2273, 0.2362, 0.2273, 0.2362, 0.1364, 0.2362, 0.1531, 0.2449, 0.1364, 0.2362, 0.1364, 0.2362, 0.1531, 0.2449, 0.1818, 0.3149, 0.2727, 0.3149, 0.2613, 0.3203, 0.1928, 0.3203, 0.2727, 0.3149, 0.2273, 0.3937, 0.227, 0.3796, 0.2613, 0.3203, 0.2273, 0.3937, 0.1818, 0.3149, 0.1928, 0.3203, 0.227, 0.3796, 0.0, 0.3149, 0.09091, 0.3149, 0.07944, 0.3203, 0.01102, 0.3203, 0.09091, 0.3149, 0.04546, 0.3937, 0.04523, 0.3796, 0.07944, 0.3203, 0.04546, 0.3937, 0.0, 0.3149, 0.01102, 0.3203, 0.04523, 0.3796, 0.7273, 0.3149, 0.8182, 0.3149, 0.8067, 0.3203, 0.7383, 0.3203, 0.8182, 0.3149, 0.7727, 0.3937, 0.7725, 0.3796, 0.8067, 0.3203, 0.7727, 0.3937, 0.7273, 0.3149, 0.7383, 0.3203, 0.7725, 0.3796, 0.5455, 0.3149, 0.6364, 0.3149, 0.6249, 0.3203, 0.5565, 0.3203, 0.6364, 0.3149, 0.5909, 0.3937, 0.5907, 0.3796, 0.6249, 0.3203, 0.5909, 0.3937, 0.5455, 0.3149, 0.5565, 0.3203, 0.5907, 0.3796, 0.3636, 0.3149, 0.4545, 0.3149, 0.4431, 0.3203, 0.3747, 0.3203, 0.4545, 0.3149, 0.4091, 0.3937, 0.4089, 0.3796, 0.4431, 0.3203, 0.4091, 0.3937, 0.3636, 0.3149, 0.3747, 0.3203, 0.4089, 0.3796, 0.4091, 0.3937, 0.5, 0.3937, 0.4875, 0.4015, 0.4216, 0.4015, 0.5, 0.3937, 0.4545, 0.4724, 0.4545, 0.4585, 0.4875, 0.4015, 0.4545, 0.4724, 0.4091, 0.3937, 0.4216, 0.4015, 0.4545, 0.4585, 0.4091, 0.3937, 0.4545, 0.3149, 0.4545, 0.3276, 0.4195, 0.3883, 0.4545, 0.3149, 0.5, 0.3937, 0.4896, 0.3883, 0.4545, 0.3276, 0.5, 0.3937, 0.4091, 0.3937, 0.4195, 0.3883, 0.4896, 0.3883, 0.4545, 0.3149, 0.5455, 0.3149, 0.5344, 0.3203, 0.466, 0.3203, 0.5455, 0.3149, 0.5, 0.3937, 0.5002, 0.3796, 0.5344, 0.3203, 0.5, 0.3937, 0.4545, 0.3149, 0.466, 0.3203, 0.5002, 0.3796, 0.5909, 0.3937, 0.6818, 0.3937, 0.6693, 0.4015, 0.6034, 0.4015, 0.6818, 0.3937, 0.6364, 0.4724, 0.6364, 0.4585, 0.6693, 0.4015, 0.6364, 0.4724, 0.5909, 0.3937, 0.6034, 0.4015, 0.6364, 0.4585, 0.5909, 0.3937, 0.6364, 0.3149, 0.6364, 0.3276, 0.6013, 0.3883, 0.6364, 0.3149, 0.6818, 0.3937, 0.6714, 0.3883, 0.6364, 0.3276, 0.6818, 0.3937, 0.5909, 0.3937, 0.6013, 0.3883, 0.6714, 0.3883, 0.6364, 0.3149, 0.7273, 0.3149, 0.7163, 0.3203, 0.6478, 0.3203, 0.7273, 0.3149, 0.6818, 0.3937, 0.682, 0.3796, 0.7163, 0.3203, 0.6818, 0.3937, 0.6364, 0.3149, 0.6478, 0.3203, 0.682, 0.3796, 0.7727, 0.3937, 0.8636, 0.3937, 0.8511, 0.4015, 0.7853, 0.4015, 0.8636, 0.3937, 0.8182, 0.4724, 0.8182, 0.4585, 0.8511, 0.4015, 0.8182, 0.4724, 0.7727, 0.3937, 0.7853, 0.4015, 0.8182, 0.4585, 0.7727, 0.3937, 0.8182, 0.3149, 0.8182, 0.3276, 0.7831, 0.3883, 0.8182, 0.3149, 0.8636, 0.3937, 0.8532, 0.3883, 0.8182, 0.3276, 0.8636, 0.3937, 0.7727, 0.3937, 0.7831, 0.3883, 0.8532, 0.3883, 0.8182, 0.3149, 0.9091, 0.3149, 0.8981, 0.3203, 0.8297, 0.3203, 0.9091, 0.3149, 0.8636, 0.3937, 0.8639, 0.3796, 0.8981, 0.3203, 0.8636, 0.3937, 0.8182, 0.3149, 0.8297, 0.3203, 0.8639, 0.3796, 0.04546, 0.3937, 0.1364, 0.3937, 0.1238, 0.4015, 0.05798, 0.4015, 0.1364, 0.3937, 0.09091, 0.4724, 0.09091, 0.4585, 0.1238, 0.4015, 0.09091, 0.4724, 0.04546, 0.3937, 0.05798, 0.4015, 0.09091, 0.4585, 0.04546, 0.3937, 0.09091, 0.3149, 0.09091, 0.3276, 0.05584, 0.3883, 0.09091, 0.3149, 0.1364, 0.3937, 0.126, 0.3883, 0.09091, 0.3276, 0.1364, 0.3937, 0.04546, 0.3937, 0.05584, 0.3883, 0.126, 0.3883, 0.09091, 0.3149, 0.1818, 0.3149, 0.1708, 0.3203, 0.1024, 0.3203, 0.1818, 0.3149, 0.1364, 0.3937, 0.1366, 0.3796, 0.1708, 0.3203, 0.1364, 0.3937, 0.09091, 0.3149, 0.1024, 0.3203, 0.1366, 0.3796, 0.2273, 0.3937, 0.3182, 0.3937, 0.3057, 0.4015, 0.2398, 0.4015, 0.3182, 0.3937, 0.2727, 0.4724, 0.2727, 0.4585, 0.3057, 0.4015, 0.2727, 0.4724, 0.2273, 0.3937, 0.2398, 0.4015, 0.2727, 0.4585, 0.2273, 0.3937, 0.2727, 0.3149, 0.2727, 0.3276, 0.2377, 0.3883, 0.2727, 0.3149, 0.3182, 0.3937, 0.3078, 0.3883, 0.2727, 0.3276, 0.3182, 0.3937, 0.2273, 0.3937, 0.2377, 0.3883, 0.3078, 0.3883, 0.2727, 0.3149, 0.3636, 0.3149, 0.3526, 0.3203, 0.2842, 0.3203, 0.3636, 0.3149, 0.3182, 0.3937, 0.3184, 0.3796, 0.3526, 0.3203, 0.3182, 0.3937, 0.2727, 0.3149, 0.2842, 0.3203, 0.3184, 0.3796, 0.4091, 0.2362, 0.4545, 0.3149, 0.4431, 0.3099, 0.4087, 0.2502, 0.4545, 0.3149, 0.3636, 0.3149, 0.3742, 0.3099, 0.4431, 0.3099, 0.3636, 0.3149, 0.4091, 0.2362, 0.4087, 0.2502, 0.3742, 0.3099, 0.4091, 0.2362, 0.5, 0.2362, 0.4901, 0.241, 0.419, 0.241, 0.5, 0.2362, 0.4545, 0.3149, 0.4545, 0.3025, 0.4901, 0.241, 0.4545, 0.3149, 0.4091, 0.2362, 0.419, 0.241, 0.4545, 0.3025, 0.5, 0.2362, 0.5455, 0.3149, 0.5349, 0.3099, 0.5004, 0.2502, 0.5455, 0.3149, 0.4545, 0.3149, 0.4659, 0.3099, 0.5349, 0.3099, 0.4545, 0.3149, 0.5, 0.2362, 0.5004, 0.2502, 0.4659, 0.3099, 0.5909, 0.2362, 0.6364, 0.3149, 0.625, 0.3099, 0.5905, 0.2502, 0.6364, 0.3149, 0.5455, 0.3149, 0.556, 0.3099, 0.625, 0.3099, 0.5455, 0.3149, 0.5909, 0.2362, 0.5905, 0.2502, 0.556, 0.3099, 0.5909, 0.2362, 0.6818, 0.2362, 0.6719, 0.241, 0.6009, 0.241, 0.6818, 0.2362, 0.6364, 0.3149, 0.6364, 0.3025, 0.6719, 0.241, 0.6364, 0.3149, 0.5909, 0.2362, 0.6009, 0.241, 0.6364, 0.3025, 0.6818, 0.2362, 0.7273, 0.3149, 0.7167, 0.3099, 0.6822, 0.2502, 0.7273, 0.3149, 0.6364, 0.3149, 0.6478, 0.3099, 0.7167, 0.3099, 0.6364, 0.3149, 0.6818, 0.2362, 0.6822, 0.2502, 0.6478, 0.3099, 0.7727, 0.2362, 0.8182, 0.3149, 0.8068, 0.3099, 0.7723, 0.2502, 0.8182, 0.3149, 0.7273, 0.3149, 0.7379, 0.3099, 0.8068, 0.3099, 0.7273, 0.3149, 0.7727, 0.2362, 0.7723, 0.2502, 0.7379, 0.3099, 0.7727, 0.2362, 0.8636, 0.2362, 0.8537, 0.241, 0.7827, 0.241, 0.8636, 0.2362, 0.8182, 0.3149, 0.8182, 0.3025, 0.8537, 0.241, 0.8182, 0.3149, 0.7727, 0.2362, 0.7827, 0.241, 0.8182, 0.3025, 0.8636, 0.2362, 0.9091, 0.3149, 0.8985, 0.3099, 0.864, 0.2502, 0.9091, 0.3149, 0.8182, 0.3149, 0.8296, 0.3099, 0.8985, 0.3099, 0.8182, 0.3149, 0.8636, 0.2362, 0.864, 0.2502, 0.8296, 0.3099, 0.04546, 0.2362, 0.09091, 0.3149, 0.07951, 0.3099, 0.04505, 0.2502, 0.09091, 0.3149, 0.0, 0.3149, 0.01059, 0.3099, 0.07951, 0.3099, 0.0, 0.3149, 0.04546, 0.2362, 0.04505, 0.2502, 0.01059, 0.3099, 0.04546, 0.2362, 0.1364, 0.2362, 0.1264, 0.241, 0.0554, 0.241, 0.1364, 0.2362, 0.09091, 0.3149, 0.09091, 0.3025, 0.1264, 0.241, 0.09091, 0.3149, 0.04546, 0.2362, 0.0554, 0.241, 0.09091, 0.3025, 0.1364, 0.2362, 0.1818, 0.3149, 0.1712, 0.3099, 0.1368, 0.2502, 0.1818, 0.3149, 0.09091, 0.3149, 0.1023, 0.3099, 0.1712, 0.3099, 0.09091, 0.3149, 0.1364, 0.2362, 0.1368, 0.2502, 0.1023, 0.3099, 0.2273, 0.2362, 0.2727, 0.3149, 0.2613, 0.3099, 0.2269, 0.2502, 0.2727, 0.3149, 0.1818, 0.3149, 0.1924, 0.3099, 0.2613, 0.3099, 0.1818, 0.3149, 0.2273, 0.2362, 0.2269, 0.2502, 0.1924, 0.3099, 0.2273, 0.2362, 0.3182, 0.2362, 0.3082, 0.241, 0.2372, 0.241, 0.3182, 0.2362, 0.2727, 0.3149, 0.2727, 0.3025, 0.3082, 0.241, 0.2727, 0.3149, 0.2273, 0.2362, 0.2372, 0.241, 0.2727, 0.3025, 0.3182, 0.2362, 0.3636, 0.3149, 0.353, 0.3099, 0.3186, 0.2502, 0.3636, 0.3149, 0.2727, 0.3149, 0.2841, 0.3099, 0.353, 0.3099, 0.2727, 0.3149, 0.3182, 0.2362, 0.3186, 0.2502, 0.2841, 0.3099, 0.5, 0.2362, 0.5909, 0.2362, 0.5805, 0.2416, 0.5104, 0.2416, 0.5909, 0.2362, 0.5455, 0.3149, 0.5455, 0.3023, 0.5805, 0.2416, 0.5455, 0.3149, 0.5, 0.2362, 0.5104, 0.2416, 0.5455, 0.3023, 0.6818, 0.2362, 0.7727, 0.2362, 0.7623, 0.2416, 0.6923, 0.2416, 0.7727, 0.2362, 0.7273, 0.3149, 0.7273, 0.3023, 0.7623, 0.2416, 0.7273, 0.3149, 0.6818, 0.2362, 0.6923, 0.2416, 0.7273, 0.3023, 0.8636, 0.2362, 0.9545, 0.2362, 0.9441, 0.2416, 0.8741, 0.2416, 0.9545, 0.2362, 0.9091, 0.3149, 0.9091, 0.3023, 0.9441, 0.2416, 0.9091, 0.3149, 0.8636, 0.2362, 0.8741, 0.2416, 0.9091, 0.3023, 0.3182, 0.2362, 0.4091, 0.2362, 0.3986, 0.2416, 0.3286, 0.2416, 0.4091, 0.2362, 0.3636, 0.3149, 0.3636, 0.3023, 0.3986, 0.2416, 0.3636, 0.3149, 0.3182, 0.2362, 0.3286, 0.2416, 0.3636, 0.3023])
me_icosphere.materials.append(mat_beehivebrown)
me_icosphere.materials.append(mat_beehiveblack)
me_icosphere.materials.append(mat_beehivebrownlight)
me_icosphere.update()
me_cylinder = bpy.data.meshes.new('Cylinder')
me_cylinder.from_pydata([(-2.826e-09, 0.5259, -0.6078), (-2.957e-09, 0.752, 23.94), (0.5001, 0.1625, -0.6078), (0.7152, 0.2324, 23.94), (0.3091, -0.4254, -0.6078), (0.442, -0.6084, 23.94), (-0.3091, -0.4254, -0.6078), (-0.442, -0.6084, 23.94), (-0.5001, 0.1625, -0.6078), (-0.7152, 0.2324, 23.94), (-2.826e-09, 0.5259, 22.69), (0.5001, 0.1625, 22.69), (0.3091, -0.4254, 22.69), (-0.3091, -0.4254, 22.69), (-0.5001, 0.1625, 22.69), (0.0, 1.0, 23.55), (0.9511, 0.309, 23.55), (0.5878, -0.809, 23.55), (-0.5878, -0.809, 23.55), (-0.9511, 0.309, 23.55), (0.9511, 0.309, 23.55), (0.9511, 0.309, 22.69), (0.5878, -0.809, 23.55), (0.5878, -0.809, 22.69), (-0.5878, -0.809, 23.55), (-0.5878, -0.809, 22.69), (-0.9511, 0.309, 23.55), (-0.9511, 0.309, 22.69), (0.0, 1.0, 22.69), (0.0, 1.0, 23.55), (3.099, -0.3735, 23.55), (3.099, -0.3735, 22.69), (2.736, -1.492, 23.55), (2.736, -1.492, 22.69), (0.5878, -3.182, 23.55), (0.5878, -3.182, 22.69), (-0.5878, -3.182, 23.55), (-0.5878, -3.182, 22.69), (-2.79, -1.525, 23.55), (-2.79, -1.525, 22.69), (-3.154, -0.4067, 23.55), (-3.154, -0.4067, 22.69), (-2.16, 2.013, 23.55), (-2.16, 2.013, 22.69), (-1.209, 2.704, 22.69), (-1.209, 2.704, 23.55), (2.191, 2.016, 23.55), (2.191, 2.016, 22.69), (1.24, 2.707, 22.69), (1.24, 2.707, 23.55), (1.043, -1.995, 23.89), (1.043, -1.995, 22.35), (-1.043, -1.995, 23.89), (-1.043, -1.995, 22.35), (1.551, -1.492, 22.42), (1.551, -1.492, 23.82), (2.136, 0.3092, 23.82), (2.136, 0.3092, 22.42), (0.3353, 2.045, 22.44), (1.841, 0.9509, 22.44), (1.841, 0.9509, 23.81), (0.3353, 2.045, 23.81), (-0.2806, 2.057, 23.84), (-1.869, 0.9024, 23.84), (-1.869, 0.9024, 22.4), (-0.2806, 2.057, 22.4), (-1.559, -1.587, 23.88), (-1.559, -1.587, 22.36), (-2.194, 0.3676, 23.88), (-2.194, 0.3676, 22.36)], [], [(15, 1, 3, 16), (16, 3, 5, 17), (17, 5, 7, 18), (3, 1, 9, 7, 5), (18, 7, 9, 19), (19, 9, 1, 15), (0, 2, 4, 6, 8), (8, 14, 10, 0), (6, 13, 14, 8), (4, 12, 13, 6), (2, 11, 12, 4), (0, 10, 11, 2), (10, 14, 27, 28), (19, 15, 29, 26), (12, 11, 21, 23), (16, 17, 22, 20), (13, 12, 23, 25), (63, 62, 45, 42), (67, 66, 38, 39), (51, 50, 34, 35), (55, 54, 33, 32), (59, 58, 48, 47), (15, 16, 20, 29), (11, 10, 28, 21), (18, 19, 26, 24), (14, 13, 25, 27), (17, 18, 24, 22), (31, 30, 32, 33), (56, 55, 32, 30), (57, 56, 30, 31), (54, 57, 31, 33), (35, 34, 36, 37), (50, 52, 36, 34), (53, 51, 35, 37), (52, 53, 37, 36), (39, 38, 40, 41), (66, 68, 40, 38), (69, 67, 39, 41), (68, 69, 41, 40), (43, 42, 45, 44), (65, 64, 43, 44), (62, 65, 44, 45), (64, 63, 42, 43), (48, 49, 46, 47), (60, 59, 47, 46), (58, 61, 49, 48), (61, 60, 46, 49), (24, 25, 53, 52), (25, 23, 51, 53), (22, 24, 52, 50), (23, 22, 50, 51), (23, 21, 57, 54), (21, 20, 56, 57), (20, 22, 55, 56), (22, 23, 54, 55), (29, 20, 60, 61), (28, 29, 61, 58), (20, 21, 59, 60), (21, 28, 58, 59), (27, 26, 63, 64), (29, 28, 65, 62), (28, 27, 64, 65), (26, 29, 62, 63), (26, 27, 69, 68), (27, 25, 67, 69), (24, 26, 68, 66), (25, 24, 66, 67)])
me_cylinder.polygons.foreach_set('material_index', [2, 2, 2, 2, 2, 2, 0, 0, 0, 0, 0, 0, 1, 1, 1, 1, 1, 1, 1, 1, 1, 1, 1, 1, 1, 1, 1, 1, 1, 1, 1, 1, 1, 1, 1, 1, 1, 1, 1, 1, 1, 1, 1, 1, 1, 1, 1, 1, 1, 1, 1, 1, 1, 1, 1, 1, 1, 1, 1, 1, 1, 1, 1, 1, 1, 1, 1])
_uv = me_cylinder.uv_layers.new(name='UVMap')
_uv.uv.foreach_set('vector', [1.0, 0.9805, 1.0, 1.0, 0.8, 1.0, 0.8, 0.9805, 0.8, 0.9805, 0.8, 1.0, 0.6, 1.0, 0.6, 0.9805, 0.6, 0.9805, 0.6, 1.0, 0.4, 1.0, 0.4, 0.9805, 0.4783, 0.3242, 0.25, 0.49, 0.02175, 0.3242, 0.1089, 0.05584, 0.3911, 0.05584, 0.4, 0.9805, 0.4, 1.0, 0.2, 1.0, 0.2, 0.9805, 0.2, 0.9805, 0.2, 1.0, 2.98e-08, 1.0, 2.98e-08, 0.9805, 0.75, 0.49, 0.9783, 0.3242, 0.8911, 0.05584, 0.6089, 0.05584, 0.5217, 0.3242, 0.2, 0.5, 0.2, 0.9633, 2.98e-08, 0.9633, 2.98e-08, 0.5, 0.4, 0.5, 0.4, 0.9633, 0.2, 0.9633, 0.2, 0.5, 0.6, 0.5, 0.6, 0.9633, 0.4, 0.9633, 0.4, 0.5, 0.8, 0.5, 0.8, 0.9633, 0.6, 0.9633, 0.6, 0.5, 1.0, 0.5, 1.0, 0.9633, 0.8, 0.9633, 0.8, 0.5, 2.98e-08, 0.9633, 0.2, 0.9633, 0.2, 0.9633, 2.98e-08, 0.9633, 0.2, 0.9805, 2.98e-08, 0.9805, 2.98e-08, 0.9805, 0.2, 0.9805, 0.6, 0.9633, 0.8, 0.9633, 0.8, 0.9633, 0.6, 0.9633, 0.8, 0.9805, 0.6, 0.9805, 0.6, 0.9805, 0.8, 0.9805, 0.4, 0.9633, 0.6, 0.9633, 0.6, 0.9633, 0.4, 0.9633, 0.2, 0.9805, 2.98e-08, 0.9805, 2.98e-08, 0.9805, 0.2, 0.9805, 0.4, 0.9633, 0.4, 0.9805, 0.4, 0.9805, 0.4, 0.9633, 0.6, 0.9633, 0.6, 0.9805, 0.6, 0.9805, 0.6, 0.9633, 0.6, 0.9805, 0.6, 0.9633, 0.6, 0.9633, 0.6, 0.9805, 0.8, 0.9633, 1.0, 0.9633, 1.0, 0.9633, 0.8, 0.9633, 1.0, 0.9805, 0.8, 0.9805, 0.8, 0.9805, 1.0, 0.9805, 0.8, 0.9633, 1.0, 0.9633, 1.0, 0.9633, 0.8, 0.9633, 0.4, 0.9805, 0.2, 0.9805, 0.2, 0.9805, 0.4, 0.9805, 0.2, 0.9633, 0.4, 0.9633, 0.4, 0.9633, 0.2, 0.9633, 0.6, 0.9805, 0.4, 0.9805, 0.4, 0.9805, 0.6, 0.9805, 0.8, 0.9633, 0.8, 0.9805, 0.6, 0.9805, 0.6, 0.9633, 0.8, 0.9805, 0.6, 0.9805, 0.6, 0.9805, 0.8, 0.9805, 0.8, 0.9633, 0.8, 0.9805, 0.8, 0.9805, 0.8, 0.9633, 0.6, 0.9633, 0.8, 0.9633, 0.8, 0.9633, 0.6, 0.9633, 0.6, 0.9633, 0.6, 0.9805, 0.4, 0.9805, 0.4, 0.9633, 0.6, 0.9805, 0.4, 0.9805, 0.4, 0.9805, 0.6, 0.9805, 0.4, 0.9633, 0.6, 0.9633, 0.6, 0.9633, 0.4, 0.9633, 0.4, 0.9805, 0.4, 0.9633, 0.4, 0.9633, 0.4, 0.9805, 0.4, 0.9633, 0.4, 0.9805, 0.2, 0.9805, 0.2, 0.9633, 0.4, 0.9805, 0.2, 0.9805, 0.2, 0.9805, 0.4, 0.9805, 0.2, 0.9633, 0.4, 0.9633, 0.4, 0.9633, 0.2, 0.9633, 0.2, 0.9805, 0.2, 0.9633, 0.2, 0.9633, 0.2, 0.9805, 0.2, 0.9633, 0.2, 0.9805, 2.98e-08, 0.9805, 2.98e-08, 0.9633, 2.98e-08, 0.9633, 0.2, 0.9633, 0.2, 0.9633, 2.98e-08, 0.9633, 1.0, 0.9805, 1.0, 0.9633, 1.0, 0.9633, 1.0, 0.9805, 0.2, 0.9633, 0.2, 0.9805, 0.2, 0.9805, 0.2, 0.9633, 1.0, 0.9633, 1.0, 0.9805, 0.8, 0.9805, 0.8, 0.9633, 0.8, 0.9805, 0.8, 0.9633, 0.8, 0.9633, 0.8, 0.9805, 1.0, 0.9633, 1.0, 0.9805, 1.0, 0.9805, 1.0, 0.9633, 1.0, 0.9805, 0.8, 0.9805, 0.8, 0.9805, 1.0, 0.9805, 0.4, 0.9805, 0.4, 0.9633, 0.4, 0.9633, 0.4, 0.9805, 0.4, 0.9633, 0.6, 0.9633, 0.6, 0.9633, 0.4, 0.9633, 0.6, 0.9805, 0.4, 0.9805, 0.4, 0.9805, 0.6, 0.9805, 0.6, 0.9633, 0.6, 0.9805, 0.6, 0.9805, 0.6, 0.9633, 0.6, 0.9633, 0.8, 0.9633, 0.8, 0.9633, 0.6, 0.9633, 0.8, 0.9633, 0.8, 0.9805, 0.8, 0.9805, 0.8, 0.9633, 0.8, 0.9805, 0.6, 0.9805, 0.6, 0.9805, 0.8, 0.9805, 0.6, 0.9805, 0.6, 0.9633, 0.6, 0.9633, 0.6, 0.9805, 1.0, 0.9805, 0.8, 0.9805, 0.8, 0.9805, 1.0, 0.9805, 1.0, 0.9633, 1.0, 0.9805, 1.0, 0.9805, 1.0, 0.9633, 0.8, 0.9805, 0.8, 0.9633, 0.8, 0.9633, 0.8, 0.9805, 0.8, 0.9633, 1.0, 0.9633, 1.0, 0.9633, 0.8, 0.9633, 0.2, 0.9633, 0.2, 0.9805, 0.2, 0.9805, 0.2, 0.9633, 1.0, 0.9805, 1.0, 0.9633, 1.0, 0.9633, 1.0, 0.9805, 2.98e-08, 0.9633, 0.2, 0.9633, 0.2, 0.9633, 2.98e-08, 0.9633, 0.2, 0.9805, 2.98e-08, 0.9805, 2.98e-08, 0.9805, 0.2, 0.9805, 0.2, 0.9805, 0.2, 0.9633, 0.2, 0.9633, 0.2, 0.9805, 0.2, 0.9633, 0.4, 0.9633, 0.4, 0.9633, 0.2, 0.9633, 0.4, 0.9805, 0.2, 0.9805, 0.2, 0.9805, 0.4, 0.9805, 0.4, 0.9633, 0.4, 0.9805, 0.4, 0.9805, 0.4, 0.9633])
me_cylinder.materials.append(mat_flowersgreen)
me_cylinder.materials.append(mat_flowerpink)
me_cylinder.materials.append(mat_floweryellow)
me_cylinder.update()
me_cylinder_001 = bpy.data.meshes.new('Cylinder.001')
me_cylinder_001.from_pydata([(-2.647e-09, 0.5559, -0.918), (-2.551e-09, 0.786, 21.44), (0.5287, 0.1718, -0.918), (0.7476, 0.2429, 21.44), (0.3267, -0.4497, -0.918), (0.462, -0.6359, 21.44), (-0.3267, -0.4497, -0.918), (-0.462, -0.6359, 21.44), (-0.5287, 0.1718, -0.918), (-0.7476, 0.2429, 21.44), (0.0, 1.0, 20.85), (0.9511, 0.309, 20.85), (0.5878, -0.809, 20.85), (-0.5878, -0.809, 20.85), (-0.9511, 0.309, 20.85), (0.5287, 0.1718, 20.14), (0.3267, -0.4497, 20.14), (-0.3267, -0.4497, 20.14), (-0.5287, 0.1718, 20.14), (-2.647e-09, 0.5559, 20.14), (-7.695e-09, 2.001, 20.35), (-4.912e-09, 1.824, 20.85), (-1.735, 0.5637, 20.85), (-1.072, -1.476, 20.85), (1.072, -1.476, 20.85), (1.735, 0.5637, 20.85), (1.903, 0.6182, 20.35), (1.176, -1.619, 20.35), (-1.176, -1.619, 20.35), (-1.903, 0.6182, 20.35), (0.7743, -2.991, 23.27), (-0.7645, -2.991, 23.27), (0.8515, -3.287, 23.38), (-0.8442, -3.287, 23.38), (2.983, -0.1822, 23.27), (2.507, -1.646, 23.27), (3.285, -0.1923, 23.38), (2.761, -1.805, 23.38), (1.105, 2.94, 23.38), (1.004, 2.66, 23.27), (2.249, 1.756, 23.27), (2.476, 1.944, 23.38), (-2.456, -1.632, 23.27), (-2.932, -0.1689, 23.27), (-2.709, -1.79, 23.38), (-3.233, -0.1776, 23.38), (-1.074, 2.907, 23.38), (-0.9726, 2.631, 23.27), (-2.217, 1.726, 23.27), (-2.445, 1.911, 23.38), (-2.541, -2.147, 21.36), (-2.978, -2.505, 21.1), (-3.32, 0.2501, 21.36), (-3.889, 0.2986, 21.1), (-3.255, 1.98, 21.1), (-0.8697, 3.713, 21.1), (-0.7405, 3.166, 21.36), (-2.78, 1.684, 21.36), (0.8841, 3.739, 21.1), (3.269, 2.007, 21.1), (2.794, 1.707, 21.36), (0.7553, 3.188, 21.36), (3.35, 0.2401, 21.36), (3.92, 0.2868, 21.1), (2.571, -2.157, 21.36), (3.009, -2.517, 21.1), (-1.261, -3.175, 21.36), (1.26, -3.175, 21.36), (1.472, -3.711, 21.1), (-1.476, -3.711, 21.1)], [], [(10, 1, 3, 11), (11, 3, 5, 12), (12, 5, 7, 13), (3, 1, 9, 7, 5), (13, 7, 9, 14), (14, 9, 1, 10), (0, 2, 4, 6, 8), (15, 19, 20, 26), (11, 12, 24, 25), (18, 17, 28, 29), (12, 13, 23, 24), (17, 16, 27, 28), (0, 19, 15, 2), (2, 15, 16, 4), (4, 16, 17, 6), (6, 17, 18, 8), (8, 18, 19, 0), (55, 54, 49, 46), (51, 50, 42, 44), (67, 66, 31, 30), (63, 62, 34, 36), (59, 58, 38, 41), (14, 10, 21, 22), (19, 18, 29, 20), (10, 11, 25, 21), (16, 15, 26, 27), (13, 14, 22, 23), (32, 30, 31, 33), (69, 68, 32, 33), (66, 69, 33, 31), (68, 67, 30, 32), (36, 34, 35, 37), (62, 64, 35, 34), (65, 63, 36, 37), (64, 65, 37, 35), (38, 39, 40, 41), (60, 59, 41, 40), (58, 61, 39, 38), (61, 60, 40, 39), (44, 42, 43, 45), (50, 52, 43, 42), (53, 51, 44, 45), (52, 53, 45, 43), (49, 48, 47, 46), (57, 56, 47, 48), (56, 55, 46, 47), (54, 57, 48, 49), (22, 29, 53, 52), (29, 28, 51, 53), (23, 22, 52, 50), (28, 23, 50, 51), (29, 22, 57, 54), (21, 20, 55, 56), (22, 21, 56, 57), (20, 29, 54, 55), (21, 25, 60, 61), (20, 21, 61, 58), (25, 26, 59, 60), (26, 20, 58, 59), (24, 27, 65, 64), (27, 26, 63, 65), (25, 24, 64, 62), (26, 25, 62, 63), (27, 24, 67, 68), (23, 28, 69, 66), (28, 27, 68, 69), (24, 23, 66, 67)])
me_cylinder_001.polygons.foreach_set('material_index', [2, 2, 2, 2, 2, 2, 0, 1, 1, 1, 1, 1, 0, 0, 0, 0, 0, 1, 1, 1, 1, 1, 1, 1, 1, 1, 1, 1, 1, 1, 1, 1, 1, 1, 1, 1, 1, 1, 1, 1, 1, 1, 1, 1, 1, 1, 1, 1, 1, 1, 1, 1, 1, 1, 1, 1, 1, 1, 1, 1, 1, 1, 1, 1, 1, 1, 1])
_uv = me_cylinder_001.uv_layers.new(name='UVMap')
_uv.uv.foreach_set('vector', [1.0, 0.9868, 1.0, 1.0, 0.8, 1.0, 0.8, 0.9868, 0.8, 0.9868, 0.8, 1.0, 0.6, 1.0, 0.6, 0.9868, 0.6, 0.9868, 0.6, 1.0, 0.4, 1.0, 0.4, 0.9868, 0.4783, 0.3242, 0.25, 0.49, 0.02175, 0.3242, 0.1089, 0.05584, 0.3911, 0.05584, 0.4, 0.9868, 0.4, 1.0, 0.2, 1.0, 0.2, 0.9868, 0.2, 0.9868, 0.2, 1.0, 2.98e-08, 1.0, 2.98e-08, 0.9868, 0.75, 0.49, 0.9783, 0.3242, 0.8911, 0.05584, 0.6089, 0.05584, 0.5217, 0.3242, 0.8, 0.971, 1.0, 0.971, 1.0, 0.971, 0.8, 0.971, 0.8, 0.9868, 0.6, 0.9868, 0.6, 0.9868, 0.8, 0.9868, 0.2, 0.971, 0.4, 0.971, 0.4, 0.971, 0.2, 0.971, 0.6, 0.9868, 0.4, 0.9868, 0.4, 0.9868, 0.6, 0.9868, 0.4, 0.971, 0.6, 0.971, 0.6, 0.971, 0.4, 0.971, 1.0, 0.5, 1.0, 0.971, 0.8, 0.971, 0.8, 0.5, 0.8, 0.5, 0.8, 0.971, 0.6, 0.971, 0.6, 0.5, 0.6, 0.5, 0.6, 0.971, 0.4, 0.971, 0.4, 0.5, 0.4, 0.5, 0.4, 0.971, 0.2, 0.971, 0.2, 0.5, 0.2, 0.5, 0.2, 0.971, 2.98e-08, 0.971, 2.98e-08, 0.5, 2.98e-08, 0.971, 0.2, 0.971, 0.2, 0.971, 2.98e-08, 0.971, 0.4, 0.971, 0.4, 0.9868, 0.4, 0.9868, 0.4, 0.971, 0.6, 0.9868, 0.4, 0.9868, 0.4, 0.9868, 0.6, 0.9868, 0.8, 0.971, 0.8, 0.9868, 0.8, 0.9868, 0.8, 0.971, 0.8, 0.971, 1.0, 0.971, 1.0, 0.971, 0.8, 0.971, 0.2, 0.9868, 2.98e-08, 0.9868, 2.98e-08, 0.9868, 0.2, 0.9868, 2.98e-08, 0.971, 0.2, 0.971, 0.2, 0.971, 2.98e-08, 0.971, 1.0, 0.9868, 0.8, 0.9868, 0.8, 0.9868, 1.0, 0.9868, 0.6, 0.971, 0.8, 0.971, 0.8, 0.971, 0.6, 0.971, 0.4, 0.9868, 0.2, 0.9868, 0.2, 0.9868, 0.4, 0.9868, 0.6, 0.971, 0.6, 0.9868, 0.4, 0.9868, 0.4, 0.971, 0.4, 0.971, 0.6, 0.971, 0.6, 0.971, 0.4, 0.971, 0.4, 0.9868, 0.4, 0.971, 0.4, 0.971, 0.4, 0.9868, 0.6, 0.971, 0.6, 0.9868, 0.6, 0.9868, 0.6, 0.971, 0.8, 0.971, 0.8, 0.9868, 0.6, 0.9868, 0.6, 0.971, 0.8, 0.9868, 0.6, 0.9868, 0.6, 0.9868, 0.8, 0.9868, 0.6, 0.971, 0.8, 0.971, 0.8, 0.971, 0.6, 0.971, 0.6, 0.9868, 0.6, 0.971, 0.6, 0.971, 0.6, 0.9868, 1.0, 0.971, 1.0, 0.9868, 0.8, 0.9868, 0.8, 0.971, 0.8, 0.9868, 0.8, 0.971, 0.8, 0.971, 0.8, 0.9868, 2.98e-08, 0.971, 2.98e-08, 0.9868, 2.98e-08, 0.9868, 2.98e-08, 0.971, 1.0, 0.9868, 0.8, 0.9868, 0.8, 0.9868, 1.0, 0.9868, 0.4, 0.971, 0.4, 0.9868, 0.2, 0.9868, 0.2, 0.971, 0.4, 0.9868, 0.2, 0.9868, 0.2, 0.9868, 0.4, 0.9868, 0.2, 0.971, 0.4, 0.971, 0.4, 0.971, 0.2, 0.971, 0.2, 0.9868, 0.2, 0.971, 0.2, 0.971, 0.2, 0.9868, 0.2, 0.971, 0.2, 0.9868, 2.98e-08, 0.9868, 2.98e-08, 0.971, 0.2, 0.9868, 2.98e-08, 0.9868, 2.98e-08, 0.9868, 0.2, 0.9868, 2.98e-08, 0.9868, 2.98e-08, 0.971, 2.98e-08, 0.971, 2.98e-08, 0.9868, 0.2, 0.971, 0.2, 0.9868, 0.2, 0.9868, 0.2, 0.971, 0.2, 0.9868, 0.2, 0.971, 0.2, 0.971, 0.2, 0.9868, 0.2, 0.971, 0.4, 0.971, 0.4, 0.971, 0.2, 0.971, 0.4, 0.9868, 0.2, 0.9868, 0.2, 0.9868, 0.4, 0.9868, 0.4, 0.971, 0.4, 0.9868, 0.4, 0.9868, 0.4, 0.971, 0.2, 0.971, 0.2, 0.9868, 0.2, 0.9868, 0.2, 0.971, 2.98e-08, 0.9868, 2.98e-08, 0.971, 2.98e-08, 0.971, 2.98e-08, 0.9868, 0.2, 0.9868, 2.98e-08, 0.9868, 2.98e-08, 0.9868, 0.2, 0.9868, 2.98e-08, 0.971, 0.2, 0.971, 0.2, 0.971, 2.98e-08, 0.971, 1.0, 0.9868, 0.8, 0.9868, 0.8, 0.9868, 1.0, 0.9868, 2.98e-08, 0.971, 2.98e-08, 0.9868, 2.98e-08, 0.9868, 2.98e-08, 0.971, 0.8, 0.9868, 0.8, 0.971, 0.8, 0.971, 0.8, 0.9868, 0.8, 0.971, 1.0, 0.971, 1.0, 0.971, 0.8, 0.971, 0.6, 0.9868, 0.6, 0.971, 0.6, 0.971, 0.6, 0.9868, 0.6, 0.971, 0.8, 0.971, 0.8, 0.971, 0.6, 0.971, 0.8, 0.9868, 0.6, 0.9868, 0.6, 0.9868, 0.8, 0.9868, 0.8, 0.971, 0.8, 0.9868, 0.8, 0.9868, 0.8, 0.971, 0.6, 0.971, 0.6, 0.9868, 0.6, 0.9868, 0.6, 0.971, 0.4, 0.9868, 0.4, 0.971, 0.4, 0.971, 0.4, 0.9868, 0.4, 0.971, 0.6, 0.971, 0.6, 0.971, 0.4, 0.971, 0.6, 0.9868, 0.4, 0.9868, 0.4, 0.9868, 0.6, 0.9868])
me_cylinder_001.materials.append(mat_flowersgreen)
me_cylinder_001.materials.append(mat_flowerwhite)
me_cylinder_001.materials.append(mat_floweryellow)
me_cylinder_001.update()
me_plane_002 = bpy.data.meshes.new('Plane.002')
me_plane_002.from_pydata([(-1.068, 1.273, -0.8099), (-1.32e-07, 1.231e-07, -0.6416), (-1.068, 1.273, -1.19), (-4.34e-07, 6.499e-08, -1.358), (-0.534, 0.6364, -0.1706), (-0.534, 0.6364, -1.829), (-0.9128, 1.088, -1.669), (-0.9128, 1.088, -0.331)], [], [(4, 1, 3, 5), (7, 4, 5, 6), (0, 7, 6, 2)])
_uv = me_plane_002.uv_layers.new(name='UVMap')
_uv.uv.foreach_set('vector', [0.3212, 0.4375, 0.3212, 0.3723, 0.4783, 0.3723, 0.4783, 0.4375, 0.3212, 0.4701, 0.3212, 0.4375, 0.4783, 0.4375, 0.4783, 0.4701, 0.3212, 0.5027, 0.3212, 0.4701, 0.4783, 0.4701, 0.4783, 0.5027])
me_plane_002.materials.append(None)
me_plane_002.update()
me_cube_001 = bpy.data.meshes.new('Cube.001')
me_cube_001.from_pydata([(-1.686, 1.44, 0.3709), (-1.601, 1.44, 0.6042), (-2.842, 2.904, 0.8476), (-2.793, 2.904, 0.9822), (-2.269, 1.801, 0.6168), (-2.206, 1.801, 0.7907), (-2.269, 1.801, -0.6169), (-2.206, 1.801, -0.7907), (-2.842, 2.904, -0.8476), (-2.793, 2.904, -0.9822), (-1.686, 1.44, -0.371), (-1.601, 1.44, -0.6042), (-2.643, 2.43, 0.9211), (-2.688, 2.43, 0.7984), (-2.655, 2.563, 1.064), (-2.789, 2.563, 0.6958), (-2.718, 2.729, 1.087), (-2.852, 2.729, 0.7187), (-2.688, 2.43, -0.7984), (-2.643, 2.43, -0.9211), (-2.789, 2.563, -0.6959), (-2.655, 2.563, -1.065), (-2.852, 2.729, -0.7188), (-2.718, 2.729, -1.087)], [], [(17, 16, 3, 2), (0, 1, 5, 4), (11, 10, 6, 7), (23, 22, 8, 9), (4, 5, 12, 13), (13, 12, 14, 15), (15, 14, 16, 17), (7, 6, 18, 19), (19, 18, 20, 21), (21, 20, 22, 23)])
_k = set([(0, 1), (0, 4), (1, 5), (2, 3), (2, 17), (3, 16), (4, 13), (5, 12), (6, 10), (6, 18), (7, 11), (7, 19), (8, 9), (8, 22), (9, 23), (10, 11), (12, 14), (13, 15), (14, 16), (15, 17), (18, 20), (19, 21), (20, 22), (21, 23)])
me_cube_001.attributes.new('sharp_edge', 'BOOLEAN', 'EDGE').data.foreach_set('value', [ (min(e.vertices), max(e.vertices)) in _k for e in me_cube_001.edges])
_uv = me_cube_001.uv_layers.new(name='UVMap')
_uv.uv.foreach_set('vector', [0.3308, 0.9559, 0.3787, 0.9559, 0.3787, 0.9675, 0.3308, 0.9675, 0.3308, 0.8261, 0.3787, 0.8261, 0.3787, 0.9012, 0.3308, 0.9012, 0.3308, 0.8261, 0.3787, 0.8261, 0.3787, 0.9012, 0.3308, 0.9012, 0.3308, 0.9559, 0.3787, 0.9559, 0.3787, 0.9675, 0.3308, 0.9675, 0.3308, 0.9012, 0.3787, 0.9012, 0.3787, 0.9343, 0.3308, 0.9343, 0.3308, 0.9343, 0.3787, 0.9343, 0.3787, 0.9443, 0.3308, 0.9443, 0.3308, 0.9443, 0.3787, 0.9443, 0.3787, 0.9559, 0.3308, 0.9559, 0.3308, 0.9012, 0.3787, 0.9012, 0.3787, 0.9343, 0.3308, 0.9343, 0.3308, 0.9343, 0.3787, 0.9343, 0.3787, 0.9443, 0.3308, 0.9443, 0.3308, 0.9443, 0.3787, 0.9443, 0.3787, 0.9559, 0.3308, 0.9559])
me_cube_001.materials.append(mat_beeblack)
me_cube_001.materials.append(mat_beeyellow)
me_cube_001.update()
me_plane_003 = bpy.data.meshes.new('Plane.003')
me_plane_003.from_pydata([(-1.521, 1.813, -1.335), (-1.32e-07, 1.231e-07, -0.6416), (-4.34e-07, 6.499e-08, -1.358), (-0.6091, 0.7259, -0.2422), (-0.572, 0.6817, -1.656), (-0.9128, 1.088, -1.669), (-1.13, 1.347, -0.6151)], [], [(3, 1, 2, 4), (6, 3, 4, 5), (0, 6, 5)])
_uv = me_plane_003.uv_layers.new(name='UVMap')
_uv.uv.foreach_set('vector', [0.3212, 0.4375, 0.3212, 0.3723, 0.4783, 0.3723, 0.4783, 0.4375, 0.3212, 0.4701, 0.3212, 0.4375, 0.4783, 0.4375, 0.4783, 0.4701, 0.3212, 0.5027, 0.3212, 0.4701, 0.4783, 0.4701])
me_plane_003.materials.append(mat_beewings)
me_plane_003.update()
me_cube_002 = bpy.data.meshes.new('Cube.002')
me_cube_002.from_pydata([(-1.686, 1.44, 0.3709), (-1.601, 1.44, 0.6042), (-2.269, 1.801, 0.6168), (-2.206, 1.801, 0.7907), (-2.269, 1.801, -0.6169), (-2.206, 1.801, -0.7907), (-1.686, 1.44, -0.371), (-1.601, 1.44, -0.6042), (-2.737, 2.906, 0.9211), (-2.781, 2.906, 0.7984), (-2.781, 2.906, -0.7984), (-2.737, 2.906, -0.9211)], [], [(0, 1, 3, 2), (7, 6, 4, 5), (2, 3, 8, 9), (5, 4, 10, 11)])
_k = set([(0, 1), (0, 2), (1, 3), (2, 9), (3, 8), (4, 6), (4, 10), (5, 7), (5, 11), (6, 7)])
me_cube_002.attributes.new('sharp_edge', 'BOOLEAN', 'EDGE').data.foreach_set('value', [ (min(e.vertices), max(e.vertices)) in _k for e in me_cube_002.edges])
_uv = me_cube_002.uv_layers.new(name='UVMap')
_uv.uv.foreach_set('vector', [0.3308, 0.8261, 0.3787, 0.8261, 0.3787, 0.9012, 0.3308, 0.9012, 0.3308, 0.8261, 0.3787, 0.8261, 0.3787, 0.9012, 0.3308, 0.9012, 0.3308, 0.9012, 0.3787, 0.9012, 0.3787, 0.9343, 0.3308, 0.9343, 0.3308, 0.9012, 0.3787, 0.9012, 0.3787, 0.9343, 0.3308, 0.9343])
me_cube_002.materials.append(mat_beeblack)
me_cube_002.materials.append(mat_beeyellow)
me_cube_002.update()
me_plane_005 = bpy.data.meshes.new('Plane.005')
me_plane_005.from_pydata([(-1.521, 1.813, -1.335), (-1.32e-07, 1.231e-07, -0.6416), (-4.34e-07, 6.499e-08, -1.358), (-0.6091, 0.7259, -0.2422), (-0.572, 0.6817, -1.656), (-0.9128, 1.088, -1.669), (-1.13, 1.347, -0.6151)], [], [(3, 1, 2, 4), (6, 3, 4, 5), (0, 6, 5)])
_uv = me_plane_005.uv_layers.new(name='UVMap')
_uv.uv.foreach_set('vector', [0.3212, 0.4375, 0.3212, 0.3723, 0.4783, 0.3723, 0.4783, 0.4375, 0.3212, 0.4701, 0.3212, 0.4375, 0.4783, 0.4375, 0.4783, 0.4701, 0.3212, 0.5027, 0.3212, 0.4701, 0.4783, 0.4701])
me_plane_005.materials.append(mat_beewings)
me_plane_005.update()

# ---- objects
ob_beeatrice = bpy.data.objects.new('Beeatrice', me_cube_003)
ob_beeanca = bpy.data.objects.new('Beeanca', me_cube_004)
ob_wingright = bpy.data.objects.new('WingRight', me_plane_001)
ob_beehive = bpy.data.objects.new('Beehive', me_icosphere)
ob_flower_thiccc = bpy.data.objects.new('Flower_thiccc', me_cylinder)
ob_flower_high = bpy.data.objects.new('Flower_high', me_cylinder_001)
ob_wingleft = bpy.data.objects.new('WingLeft', me_plane_002)
ob_beeanca_001 = bpy.data.objects.new('Beeanca.001', me_cube_001)
ob_wingright_001 = bpy.data.objects.new('WingRight.001', me_plane_003)
ob_beeanca_002 = bpy.data.objects.new('Beeanca.002', me_cube_002)
ob_wingright_002 = bpy.data.objects.new('WingRight.002', me_plane_005)

# ---- transforms, parenting, visibility, modifiers, constraints
ob_beeatrice.location = (35.33, 0.0, 0.0)
ob_beeanca.location = (26.82, 0.0, 0.0)
ob_wingright.parent = ob_beeanca
ob_wingright.matrix_parent_inverse = Matrix(((1.0, -0.0, 0.0, -26.82), (-0.0, 1.0, -0.0, 0.0), (0.0, -0.0, 1.0, -0.0), (-0.0, 0.0, -0.0, 1.0)))
ob_wingright.location = (25.03, 1.0, 0.316)
ob_wingright.rotation_euler = (-1.571, 1.571, 0.0)
ob_beehive.location = (-53.07, 0.0, 0.0)
ob_flower_thiccc.location = (-20.91, 0.0, 0.0)
ob_flower_high.location = (-12.64, 0.0, 0.0)
ob_wingleft.parent = ob_beeanca
ob_wingleft.matrix_parent_inverse = Matrix(((1.0, -0.0, 0.0, -26.82), (-0.0, 1.0, -0.0, 0.0), (0.0, -0.0, 1.0, -0.0), (-0.0, 0.0, -0.0, 1.0)))
ob_wingleft.location = (25.03, 1.0, -0.316)
ob_wingleft.rotation_euler = (-1.571, 1.571, 0.0)
ob_wingleft.scale = (-1.0, 1.0, 1.0)
ob_beeanca_001.location = (26.82, 0.0, 0.0)
ob_wingright_001.parent = ob_beeatrice
ob_wingright_001.matrix_parent_inverse = Matrix(((1.0, -0.0, 0.0, -35.33), (-0.0, 1.0, -0.0, 0.0), (0.0, -0.0, 1.0, -0.0), (-0.0, 0.0, -0.0, 1.0)))
ob_wingright_001.location = (34.18, 1.0, 0.316)
ob_wingright_001.rotation_euler = (-1.571, 1.288, 0.0)
ob_beeanca_002.parent = ob_beeatrice
ob_beeanca_002.matrix_parent_inverse = Matrix(((1.0, -0.0, 0.0, -35.33), (-0.0, 1.0, -0.0, 0.0), (0.0, -0.0, 1.0, -0.0), (-0.0, 0.0, -0.0, 1.0)))
ob_beeanca_002.location = (36.02, 0.8519, 0.0)
ob_wingright_002.parent = ob_beeatrice
ob_wingright_002.matrix_parent_inverse = Matrix(((1.0, -0.0, 0.0, -35.33), (-0.0, 1.0, -0.0, 0.0), (0.0, -0.0, 1.0, -0.0), (-0.0, 0.0, -0.0, 1.0)))
ob_wingright_002.location = (34.18, 1.0, -0.316)
ob_wingright_002.rotation_euler = (-1.571, 1.854, 0.0)
ob_wingright_002.scale = (-1.0, 1.0, 1.0)

# ---- collection membership
col_collection.objects.link(ob_beeatrice)
col_collection.objects.link(ob_beeanca)
col_collection.objects.link(ob_wingright)
col_collection.objects.link(ob_beehive)
col_collection.objects.link(ob_flower_thiccc)
col_collection.objects.link(ob_flower_high)
col_collection.objects.link(ob_wingleft)
col_collection.objects.link(ob_beeanca_001)
col_collection.objects.link(ob_wingright_001)
col_collection.objects.link(ob_beeanca_002)
col_collection.objects.link(ob_wingright_002)

# ---- scene / render settings (as saved in the file)
scene.frame_start = 1; scene.frame_end = 9; scene.frame_set(7)
scene.render.engine = 'BLENDER_EEVEE_NEXT'
scene.render.fps = 60
bpy.context.view_layer.update()

# ---- added for rendering (the .blend has no active camera and no usable light): camera, sun
cam_auto = bpy.data.cameras.new('AutoCamera')
cam_auto.lens = 50.0
cam_auto.sensor_width = 36.0
cam_auto.clip_end = 2165.28
ob_auto_camera = bpy.data.objects.new('AutoCamera', cam_auto)
scene.collection.objects.link(ob_auto_camera)
ob_auto_camera.location = (103.824, -150.096, 121.845)
ob_auto_camera.rotation_euler = (1.09748, -7.21219e-08, 0.694738)
scene.camera = ob_auto_camera
light_auto_sun = bpy.data.lights.new('AutoSun', 'SUN')
light_auto_sun.energy = 3.0
light_auto_sun.angle = 0.0523599
ob_auto_sun = bpy.data.objects.new('AutoSun', light_auto_sun)
scene.collection.objects.link(ob_auto_sun)
ob_auto_sun.rotation_euler = (0.872665, 0.174533, 0.523599)
bpy.context.view_layer.update()
